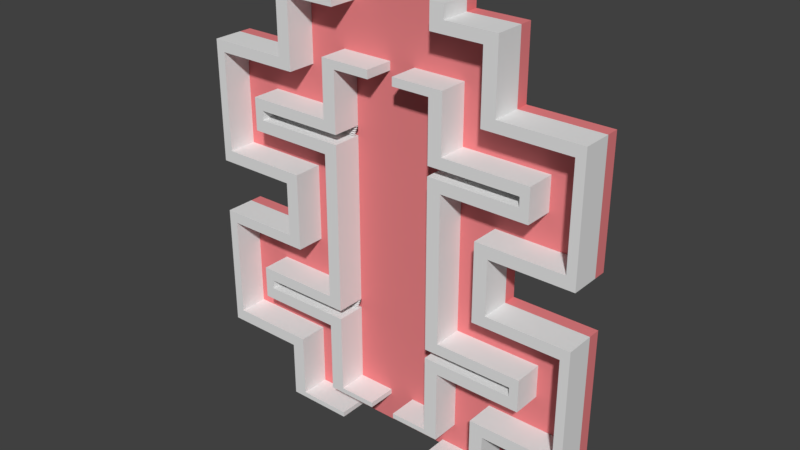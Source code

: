 # Source: untitled.blend  (saved by Blender 2.79.0; exported with 4.5.12 LTS)
import bpy
from mathutils import Matrix  # noqa: F401  (used for matrix-valued properties, if any)

bpy.ops.wm.read_factory_settings(use_empty=True)
scene = bpy.context.scene
scene.name = 'Scene'

# ---- collections
col_collection_1 = bpy.data.collections.new('Collection 1'); scene.collection.children.link(col_collection_1)

# ---- materials (node trees are filled in below, after node groups)
mat_material_001 = bpy.data.materials.new('Material.001')
mat_material_001.alpha_threshold = 0.0
mat_material_001.use_transparent_shadow = False
mat_material_001.diffuse_color = (0.8, 0.2209, 0.232, 1.0)
mat_material_001.roughness = 0.5

# ---- material node trees

# ---- world
world_world = bpy.data.worlds.new('World'); scene.world = world_world
world_world.color = (0.05088, 0.05088, 0.05088)
world_world.use_sun_shadow = False
world_world.sun_shadow_jitter_overblur = 0.0
world_world.cycles.sampling_method = 'MANUAL'

# ---- meshes
me_cube_008 = bpy.data.meshes.new('Cube.008')
me_cube_008.from_pydata([(14.77, -1.999, 5.113), (14.77, -1.999, 5.281), (14.77, 0.0008491, 5.113), (14.77, 0.0008491, 5.281), (16.77, -1.999, 5.113), (16.77, -1.999, 5.281), (16.77, 0.0008491, 5.113), (16.77, 0.0008491, 5.281), (14.77, -1.999, 6.883), (14.77, 0.0008491, 6.883), (16.77, 0.0008491, 6.883), (16.77, -1.999, 6.883), (14.77, -1.999, 7.28), (14.77, 0.0008491, 7.28), (16.77, 0.0008491, 7.28), (16.77, -1.999, 7.28), (27.61, 0.0008491, 6.883), (27.61, -1.999, 6.883), (27.61, 0.0008491, 7.28), (27.61, -1.999, 7.28), (28.97, 0.0008491, 6.883), (28.97, -1.999, 6.883), (28.97, 0.0008491, 7.28), (28.97, -1.999, 7.28), (27.61, 0.0008491, 10.51), (27.61, -1.999, 10.51), (28.97, 0.0008491, 10.51), (28.97, -1.999, 10.51), (27.61, 0.0008491, 10.87), (27.61, -1.999, 10.87), (28.97, 0.0008491, 10.87), (28.97, -1.999, 10.87), (17.09, 0.0008491, 10.51), (17.09, -1.999, 10.51), (17.09, 0.0008491, 10.87), (17.09, -1.999, 10.87), (15.08, 0.0008491, 10.51), (15.08, -1.999, 10.51), (15.08, 0.0008491, 10.87), (15.08, -1.999, 10.87), (17.09, 0.0008491, 12.72), (17.09, -1.999, 12.72), (15.08, 0.0008491, 12.72), (15.08, -1.999, 12.72), (17.09, 0.0008491, 13.09), (17.09, -1.999, 13.09), (15.08, 0.0008491, 13.09), (15.08, -1.999, 13.09), (9.57, 0.0008491, 12.72), (9.57, -1.999, 12.72), (9.57, 0.0008491, 13.09), (9.57, -1.999, 13.09), (7.547, 0.0008491, 12.72), (7.547, -1.999, 12.72), (7.547, 0.0008491, 13.09), (7.547, -1.999, 13.09), (9.57, 0.0008491, 13.51), (9.57, -1.999, 13.51), (7.547, 0.0008491, 13.51), (7.547, -1.999, 13.51), (15.05, -1.999, -0.8217), (15.05, -1.999, -0.6531), (15.05, 0.0008492, -0.8217), (15.05, 0.0008492, -0.6531), (17.05, -1.999, -0.8217), (17.05, -1.999, -0.6531), (17.05, 0.0008492, -0.8217), (17.05, 0.0008492, -0.6531), (15.05, -1.999, 1.036), (15.05, 0.0008492, 1.036), (17.05, 0.0008492, 1.036), (17.05, -1.999, 1.036), (15.05, -1.999, 1.433), (15.05, 0.0008492, 1.433), (17.05, 0.0008492, 1.433), (17.05, -1.999, 1.433), (27.64, 0.0008492, 1.036), (27.64, -1.999, 1.036), (27.64, 0.0008492, 1.433), (27.64, -1.999, 1.433), (29.0, 0.0008492, 1.036), (29.0, -1.999, 1.036), (29.0, 0.0008492, 1.433), (29.0, -1.999, 1.433), (27.64, 0.0008492, 4.751), (27.64, -1.999, 4.751), (29.0, 0.0008492, 4.751), (29.0, -1.999, 4.751), (27.64, 0.0008492, 5.113), (27.64, -1.999, 5.113), (29.0, 0.0008492, 5.113), (29.0, -1.999, 5.113), (16.79, 0.0008492, 4.751), (16.79, -1.999, 4.751), (16.79, 0.0008492, 5.113), (16.79, -1.999, 5.113), (14.77, 0.0008492, 4.751), (14.77, -1.999, 4.751), (14.77, 0.0008492, 5.113), (14.77, -1.999, 5.113), (15.05, 0.0008492, -0.8217), (15.05, -1.999, -0.8217), (17.05, 0.0008492, -0.8217), (17.05, -1.999, -0.8217), (7.355, 0.0008489, -0.8217), (7.355, -1.999, -0.8217), (7.355, -1.999, -0.6531), (7.355, 0.0008489, -0.6531), (-14.77, 0.0009041, 5.113), (-14.77, 0.0009041, 5.281), (-14.77, -1.999, 5.113), (-14.77, -1.999, 5.281), (-16.77, 0.0009042, 5.113), (-16.77, 0.0009042, 5.281), (-16.77, -1.999, 5.113), (-16.77, -1.999, 5.281), (-14.77, 0.0009041, 6.883), (-14.77, -1.999, 6.883), (-16.77, -1.999, 6.883), (-16.77, 0.0009042, 6.883), (-14.77, 0.0009041, 7.28), (-14.77, -1.999, 7.28), (-16.77, -1.999, 7.28), (-16.77, 0.0009042, 7.28), (-27.61, -1.999, 6.883), (-27.61, 0.0009049, 6.883), (-27.61, -1.999, 7.28), (-27.61, 0.0009049, 7.28), (-28.97, -1.999, 6.883), (-28.97, 0.000905, 6.883), (-28.97, -1.999, 7.28), (-28.97, 0.000905, 7.28), (-27.61, -1.999, 10.51), (-27.61, 0.0009049, 10.51), (-28.97, -1.999, 10.51), (-28.97, 0.000905, 10.51), (-27.61, -1.999, 10.87), (-27.61, 0.0009049, 10.87), (-28.97, -1.999, 10.87), (-28.97, 0.000905, 10.87), (-17.09, -1.999, 10.51), (-17.09, 0.0009042, 10.51), (-17.09, -1.999, 10.87), (-17.09, 0.0009042, 10.87), (-15.08, -1.999, 10.51), (-15.08, 0.0009041, 10.51), (-15.08, -1.999, 10.87), (-15.08, 0.0009041, 10.87), (-17.09, -1.999, 12.72), (-17.09, 0.0009042, 12.72), (-15.08, -1.999, 12.72), (-15.08, 0.0009041, 12.72), (-17.09, -1.999, 13.09), (-17.09, 0.0009042, 13.09), (-15.08, -1.999, 13.09), (-15.08, 0.0009041, 13.09), (-9.57, -1.999, 12.72), (-9.57, 0.0009037, 12.72), (-9.57, -1.999, 13.09), (-9.57, 0.0009037, 13.09), (-7.547, -1.999, 12.72), (-7.547, 0.0009035, 12.72), (-7.547, -1.999, 13.09), (-7.547, 0.0009035, 13.09), (-9.57, -1.999, 13.51), (-9.57, 0.0009037, 13.51), (-7.547, -1.999, 13.51), (-7.547, 0.0009035, 13.51), (-15.05, 0.000904, -0.8217), (-15.05, 0.000904, -0.6531), (-15.05, -1.999, -0.8217), (-15.05, -1.999, -0.6531), (-17.05, 0.0009041, -0.8217), (-17.05, 0.0009041, -0.6531), (-17.05, -1.999, -0.8217), (-17.05, -1.999, -0.6531), (-15.05, 0.000904, 1.036), (-15.05, -1.999, 1.036), (-17.05, -1.999, 1.036), (-17.05, 0.0009041, 1.036), (-15.05, 0.000904, 1.433), (-15.05, -1.999, 1.433), (-17.05, -1.999, 1.433), (-17.05, 0.0009041, 1.433), (-27.64, -1.999, 1.036), (-27.64, 0.0009048, 1.036), (-27.64, -1.999, 1.433), (-27.64, 0.0009048, 1.433), (-29.0, -1.999, 1.036), (-29.0, 0.0009049, 1.036), (-29.0, -1.999, 1.433), (-29.0, 0.0009049, 1.433), (-27.64, -1.999, 4.751), (-27.64, 0.0009048, 4.751), (-29.0, -1.999, 4.751), (-29.0, 0.0009049, 4.751), (-27.64, -1.999, 5.113), (-27.64, 0.0009048, 5.113), (-29.0, -1.999, 5.113), (-29.0, 0.0009049, 5.113), (-16.79, -1.999, 4.751), (-16.79, 0.0009041, 4.751), (-16.79, -1.999, 5.113), (-16.79, 0.0009041, 5.113), (-14.77, -1.999, 4.751), (-14.77, 0.000904, 4.751), (-14.77, -1.999, 5.113), (-14.77, 0.000904, 5.113), (-15.05, -1.999, -0.8217), (-15.05, 0.000904, -0.8217), (-17.05, -1.999, -0.8217), (-17.05, 0.0009041, -0.8217), (-7.488, -1.999, -0.8217), (-7.488, 0.0009034, -0.8217), (-7.488, 0.0009034, -0.6531), (-7.488, -1.999, -0.6531)], [], [(0, 1, 3, 2), (2, 3, 7, 6), (6, 7, 5, 4), (4, 5, 1, 0), (2, 6, 4, 0), (3, 1, 8, 9), (8, 11, 15, 12), (1, 5, 11, 8), (7, 3, 9, 10), (5, 7, 10, 11), (14, 13, 12, 15), (10, 9, 13, 14), (15, 11, 17, 19), (9, 8, 12, 13), (17, 16, 20, 21), (14, 15, 19, 18), (10, 14, 18, 16), (11, 10, 16, 17), (21, 20, 22, 23), (16, 18, 22, 20), (23, 22, 26, 27), (19, 17, 21, 23), (26, 24, 28, 30), (22, 18, 24, 26), (18, 19, 25, 24), (19, 23, 27, 25), (28, 29, 31, 30), (24, 25, 33, 32), (25, 27, 31, 29), (27, 26, 30, 31), (35, 34, 40, 41), (25, 29, 35, 33), (28, 24, 32, 34), (29, 28, 34, 35), (36, 37, 39, 38), (34, 32, 36, 38), (32, 33, 37, 36), (33, 35, 39, 37), (40, 42, 46, 44), (34, 38, 42, 40), (39, 35, 41, 43), (38, 39, 43, 42), (45, 44, 46, 47), (41, 40, 44, 45), (43, 41, 45, 47), (47, 46, 50, 51), (50, 48, 52, 54), (42, 43, 49, 48), (46, 42, 48, 50), (43, 47, 51, 49), (52, 53, 55, 54), (48, 49, 53, 52), (49, 51, 55, 53), (55, 51, 57, 59), (57, 56, 58, 59), (50, 54, 58, 56), (54, 55, 59, 58), (51, 50, 56, 57), (63, 62, 104, 107), (62, 63, 67, 66), (66, 67, 65, 64), (64, 65, 61, 60), (66, 64, 103, 102), (63, 61, 68, 69), (68, 71, 75, 72), (61, 65, 71, 68), (67, 63, 69, 70), (65, 67, 70, 71), (74, 73, 72, 75), (70, 69, 73, 74), (75, 71, 77, 79), (69, 68, 72, 73), (77, 76, 80, 81), (74, 75, 79, 78), (70, 74, 78, 76), (71, 70, 76, 77), (81, 80, 82, 83), (76, 78, 82, 80), (83, 82, 86, 87), (79, 77, 81, 83), (86, 84, 88, 90), (82, 78, 84, 86), (78, 79, 85, 84), (79, 83, 87, 85), (88, 89, 91, 90), (84, 85, 93, 92), (85, 87, 91, 89), (87, 86, 90, 91), (95, 94, 98, 99), (85, 89, 95, 93), (88, 84, 92, 94), (89, 88, 94, 95), (96, 97, 99, 98), (94, 92, 96, 98), (92, 93, 97, 96), (93, 95, 99, 97), (100, 102, 103, 101), (64, 60, 101, 103), (62, 66, 102, 100), (60, 62, 100, 101), (105, 106, 107, 104), (60, 61, 106, 105), (61, 63, 107, 106), (62, 60, 105, 104), (108, 109, 111, 110), (110, 111, 115, 114), (114, 115, 113, 112), (112, 113, 109, 108), (110, 114, 112, 108), (111, 109, 116, 117), (116, 119, 123, 120), (109, 113, 119, 116), (115, 111, 117, 118), (113, 115, 118, 119), (122, 121, 120, 123), (118, 117, 121, 122), (123, 119, 125, 127), (117, 116, 120, 121), (125, 124, 128, 129), (122, 123, 127, 126), (118, 122, 126, 124), (119, 118, 124, 125), (129, 128, 130, 131), (124, 126, 130, 128), (131, 130, 134, 135), (127, 125, 129, 131), (134, 132, 136, 138), (130, 126, 132, 134), (126, 127, 133, 132), (127, 131, 135, 133), (136, 137, 139, 138), (132, 133, 141, 140), (133, 135, 139, 137), (135, 134, 138, 139), (143, 142, 148, 149), (133, 137, 143, 141), (136, 132, 140, 142), (137, 136, 142, 143), (144, 145, 147, 146), (142, 140, 144, 146), (140, 141, 145, 144), (141, 143, 147, 145), (148, 150, 154, 152), (142, 146, 150, 148), (147, 143, 149, 151), (146, 147, 151, 150), (153, 152, 154, 155), (149, 148, 152, 153), (151, 149, 153, 155), (155, 154, 158, 159), (158, 156, 160, 162), (150, 151, 157, 156), (154, 150, 156, 158), (151, 155, 159, 157), (160, 161, 163, 162), (156, 157, 161, 160), (157, 159, 163, 161), (163, 159, 165, 167), (165, 164, 166, 167), (158, 162, 166, 164), (162, 163, 167, 166), (159, 158, 164, 165), (171, 170, 212, 215), (170, 171, 175, 174), (174, 175, 173, 172), (172, 173, 169, 168), (174, 172, 211, 210), (171, 169, 176, 177), (176, 179, 183, 180), (169, 173, 179, 176), (175, 171, 177, 178), (173, 175, 178, 179), (182, 181, 180, 183), (178, 177, 181, 182), (183, 179, 185, 187), (177, 176, 180, 181), (185, 184, 188, 189), (182, 183, 187, 186), (178, 182, 186, 184), (179, 178, 184, 185), (189, 188, 190, 191), (184, 186, 190, 188), (191, 190, 194, 195), (187, 185, 189, 191), (194, 192, 196, 198), (190, 186, 192, 194), (186, 187, 193, 192), (187, 191, 195, 193), (196, 197, 199, 198), (192, 193, 201, 200), (193, 195, 199, 197), (195, 194, 198, 199), (203, 202, 206, 207), (193, 197, 203, 201), (196, 192, 200, 202), (197, 196, 202, 203), (204, 205, 207, 206), (202, 200, 204, 206), (200, 201, 205, 204), (201, 203, 207, 205), (208, 210, 211, 209), (172, 168, 209, 211), (170, 174, 210, 208), (168, 170, 208, 209), (213, 214, 215, 212), (168, 169, 214, 213), (169, 171, 215, 214), (170, 168, 213, 212)])
_uv = me_cube_008.uv_layers.new(name='UVMap')
_uv.uv.foreach_set('vector', [0.9515, 0.7603, 0.9515, 0.7573, 0.9869, 0.7573, 0.9869, 0.7603, 0.2958, 0.1114, 0.2987, 0.1109, 0.305, 0.1458, 0.302, 0.1463, 0.1062, 0.9417, 0.1062, 0.9447, 0.07077, 0.9447, 0.07077, 0.9417, 0.4498, 0.2128, 0.4527, 0.2133, 0.4465, 0.2483, 0.4436, 0.2477, 0.292, 0.964, 0.292, 0.9995, 0.2566, 0.9995, 0.2566, 0.964, 0.9869, 0.7573, 0.9515, 0.7573, 0.9515, 0.7112, 0.9869, 0.7112, 0.4918, 0.2564, 0.498, 0.2215, 0.5049, 0.2227, 0.4987, 0.2576, 0.4465, 0.2483, 0.4527, 0.2133, 0.498, 0.2215, 0.4918, 0.2564, 0.305, 0.1458, 0.2987, 0.1109, 0.344, 0.1027, 0.3502, 0.1376, 0.07077, 0.9447, 0.1062, 0.9447, 0.1062, 0.9908, 0.07077, 0.9908, 0.8453, 0.8205, 0.8453, 0.856, 0.8099, 0.856, 0.8099, 0.8205, 0.3502, 0.1376, 0.344, 0.1027, 0.3509, 0.1015, 0.3572, 0.1364, 0.5049, 0.2227, 0.498, 0.2215, 0.5334, 0.02368, 0.5403, 0.02493, 0.9869, 0.7112, 0.9515, 0.7112, 0.9515, 0.7041, 0.9869, 0.7041, 0.5435, 0.7415, 0.5081, 0.7415, 0.5081, 0.7174, 0.5435, 0.7174, 0.8453, 0.8205, 0.8099, 0.8205, 0.8099, 0.6196, 0.8453, 0.6196, 0.3502, 0.1376, 0.3572, 0.1364, 0.3925, 0.3342, 0.3856, 0.3354, 0.5435, 0.9424, 0.5081, 0.9424, 0.5081, 0.7415, 0.5435, 0.7415, 0.8453, 0.9412, 0.8807, 0.9412, 0.8807, 0.9482, 0.8453, 0.9482, 0.3856, 0.3354, 0.3925, 0.3342, 0.3968, 0.3579, 0.3898, 0.3591, 0.8453, 0.9482, 0.8807, 0.9482, 0.8807, 0.9895, 0.8453, 0.9895, 0.5403, 0.02493, 0.5334, 0.02368, 0.5376, 0.0, 0.5445, 0.001244, 0.4373, 0.3506, 0.433, 0.3269, 0.4393, 0.3258, 0.4436, 0.3495, 0.3968, 0.3579, 0.3925, 0.3342, 0.433, 0.3269, 0.4373, 0.3506, 0.1714, 0.9941, 0.136, 0.9941, 0.136, 0.9528, 0.1714, 0.9528, 0.5403, 0.02493, 0.5445, 0.001244, 0.585, 0.008524, 0.5808, 0.03221, 0.1062, 0.7415, 0.07077, 0.7415, 0.07077, 0.7175, 0.1062, 0.7175, 0.2068, 0.7169, 0.2422, 0.7169, 0.2422, 0.9171, 0.2068, 0.9171, 0.5808, 0.03221, 0.585, 0.008524, 0.5913, 0.009658, 0.5871, 0.03334, 0.8453, 0.9895, 0.8807, 0.9895, 0.8807, 0.9959, 0.8453, 0.9959, 0.03538, 0.9425, 0.07077, 0.9425, 0.07077, 0.973, 0.03538, 0.973, 0.5808, 0.03221, 0.5871, 0.03334, 0.5519, 0.2304, 0.5455, 0.2292, 0.4393, 0.3258, 0.433, 0.3269, 0.3978, 0.1299, 0.4041, 0.1287, 0.07077, 0.7415, 0.1062, 0.7415, 0.1062, 0.9417, 0.07077, 0.9417, 0.3312, 0.9902, 0.2958, 0.9902, 0.2958, 0.9838, 0.3312, 0.9838, 0.4041, 0.1287, 0.3978, 0.1299, 0.3915, 0.09472, 0.3978, 0.09358, 0.2068, 0.9171, 0.2422, 0.9171, 0.2422, 0.9528, 0.2068, 0.9528, 0.5455, 0.2292, 0.5519, 0.2304, 0.5456, 0.2655, 0.5393, 0.2644, 0.434, 0.1234, 0.4278, 0.0882, 0.4342, 0.08703, 0.4405, 0.1222, 0.4041, 0.1287, 0.3978, 0.09358, 0.4278, 0.0882, 0.434, 0.1234, 0.5456, 0.2655, 0.5519, 0.2304, 0.5818, 0.2358, 0.5755, 0.2709, 0.3312, 0.9838, 0.2958, 0.9838, 0.2958, 0.9533, 0.3312, 0.9533, 0.7392, 0.9645, 0.7038, 0.9645, 0.7038, 0.9288, 0.7392, 0.9288, 0.03538, 0.973, 0.07077, 0.973, 0.07077, 0.9796, 0.03538, 0.9796, 0.5755, 0.2709, 0.5818, 0.2358, 0.5883, 0.2369, 0.582, 0.2721, 0.7392, 0.9288, 0.7038, 0.9288, 0.7038, 0.8796, 0.7392, 0.8796, 0.4256, 0.03855, 0.4191, 0.03972, 0.4128, 0.004401, 0.4193, 0.003233, 0.8453, 0.856, 0.8807, 0.856, 0.8807, 0.9053, 0.8453, 0.9053, 0.4342, 0.08703, 0.4278, 0.0882, 0.4191, 0.03972, 0.4256, 0.03855, 0.5755, 0.2709, 0.582, 0.2721, 0.5733, 0.3206, 0.5669, 0.3194, 0.131, 0.7529, 0.131, 0.7884, 0.1244, 0.7884, 0.1244, 0.7529, 0.8453, 0.9053, 0.8807, 0.9053, 0.8807, 0.9412, 0.8453, 0.9412, 0.5669, 0.3194, 0.5733, 0.3206, 0.567, 0.3559, 0.5605, 0.3547, 0.567, 0.3559, 0.5733, 0.3206, 0.5913, 0.3238, 0.585, 0.3591, 0.3312, 0.9533, 0.3666, 0.9533, 0.3666, 0.9892, 0.3312, 0.9892, 0.4256, 0.03855, 0.4193, 0.003233, 0.4372, 0.0, 0.4436, 0.03532, 0.1244, 0.7529, 0.1244, 0.7884, 0.1062, 0.7884, 0.1062, 0.7529, 0.7033, 0.7884, 0.7033, 0.8238, 0.685, 0.8238, 0.685, 0.7884, 0.7786, 0.6196, 0.7816, 0.6196, 0.7816, 0.6196, 0.7786, 0.6196, 0.7816, 0.6196, 0.7786, 0.6196, 0.7786, 0.5841, 0.7816, 0.5841, 0.1062, 0.8239, 0.1091, 0.8239, 0.1091, 0.8594, 0.1062, 0.8594, 0.7119, 0.225, 0.7149, 0.225, 0.7149, 0.2605, 0.7119, 0.2605, 0.1062, 0.8239, 0.1062, 0.8594, 0.1062, 0.8594, 0.1062, 0.8239, 0.9929, 0.5365, 0.9929, 0.572, 0.9726, 0.572, 0.9726, 0.5365, 0.7352, 0.2605, 0.7352, 0.225, 0.7422, 0.225, 0.7422, 0.2605, 0.7149, 0.2605, 0.7149, 0.225, 0.7352, 0.225, 0.7352, 0.2605, 0.7786, 0.5841, 0.7786, 0.6196, 0.7584, 0.6196, 0.7584, 0.5841, 0.1091, 0.8594, 0.1091, 0.8239, 0.1294, 0.8239, 0.1294, 0.8594, 0.8099, 0.8205, 0.8099, 0.856, 0.7746, 0.856, 0.7746, 0.8205, 0.7584, 0.5841, 0.7584, 0.6196, 0.7513, 0.6196, 0.7513, 0.5841, 0.7422, 0.225, 0.7352, 0.225, 0.7352, 0.02406, 0.7422, 0.02406, 0.9726, 0.5365, 0.9726, 0.572, 0.9656, 0.572, 0.9656, 0.5365, 0.5789, 0.7415, 0.5435, 0.7415, 0.5435, 0.7174, 0.5789, 0.7174, 0.8099, 0.8205, 0.7746, 0.8205, 0.7746, 0.6196, 0.8099, 0.6196, 0.7584, 0.5841, 0.7513, 0.5841, 0.7513, 0.3832, 0.7584, 0.3832, 0.5789, 0.9424, 0.5435, 0.9424, 0.5435, 0.7415, 0.5789, 0.7415, 0.9869, 0.8712, 0.9515, 0.8712, 0.9515, 0.8641, 0.9869, 0.8641, 0.7584, 0.3832, 0.7513, 0.3832, 0.7513, 0.3591, 0.7584, 0.3591, 0.9869, 0.8641, 0.9515, 0.8641, 0.9515, 0.8229, 0.9869, 0.8229, 0.7422, 0.02406, 0.7352, 0.02406, 0.7352, 0.0, 0.7422, 0.0, 0.7102, 0.3591, 0.7102, 0.3832, 0.7038, 0.3832, 0.7038, 0.3591, 0.7513, 0.3591, 0.7513, 0.3832, 0.7102, 0.3832, 0.7102, 0.3591, 0.6142, 0.9424, 0.6496, 0.9424, 0.6496, 0.9837, 0.6142, 0.9837, 0.7422, 0.02406, 0.7422, 0.0, 0.7834, 0.0, 0.7834, 0.02406, 0.7392, 0.8555, 0.7746, 0.8555, 0.7746, 0.8796, 0.7392, 0.8796, 0.1714, 0.7169, 0.2068, 0.7169, 0.2068, 0.9171, 0.1714, 0.9171, 0.7834, 0.02406, 0.7834, 0.0, 0.7898, 0.0, 0.7898, 0.02406, 0.9869, 0.8229, 0.9515, 0.8229, 0.9515, 0.8164, 0.9869, 0.8164, 0.7746, 0.6553, 0.7392, 0.6553, 0.7392, 0.6196, 0.7746, 0.6196, 0.7834, 0.02406, 0.7898, 0.02406, 0.7898, 0.2242, 0.7834, 0.2242, 0.7038, 0.3832, 0.7102, 0.3832, 0.7102, 0.5834, 0.7038, 0.5834, 0.7746, 0.8555, 0.7392, 0.8555, 0.7392, 0.6553, 0.7746, 0.6553, 0.2486, 0.7524, 0.2486, 0.7879, 0.2422, 0.7879, 0.2422, 0.7524, 0.7038, 0.5834, 0.7102, 0.5834, 0.7102, 0.6191, 0.7038, 0.6191, 0.1714, 0.9171, 0.2068, 0.9171, 0.2068, 0.9528, 0.1714, 0.9528, 0.7834, 0.2242, 0.7898, 0.2242, 0.7898, 0.26, 0.7834, 0.26, 0.7038, 0.9645, 0.7392, 0.9645, 0.7392, 1.0, 0.7038, 1.0, 0.7119, 0.225, 0.7119, 0.2605, 0.7119, 0.2605, 0.7119, 0.225, 0.7816, 0.6196, 0.7816, 0.5841, 0.7816, 0.5841, 0.7816, 0.6196, 0.9959, 0.572, 0.9959, 0.5365, 0.9959, 0.5365, 0.9959, 0.572, 0.9959, 0.572, 0.9929, 0.572, 0.9929, 0.5365, 0.9959, 0.5365, 0.7119, 0.2605, 0.7149, 0.2605, 0.7149, 0.2605, 0.7119, 0.2605, 0.9929, 0.572, 0.9929, 0.5365, 0.9929, 0.5365, 0.9929, 0.572, 0.9959, 0.5365, 0.9959, 0.572, 0.9959, 0.572, 0.9959, 0.5365, 0.2993, 0.7972, 0.2993, 0.7923, 0.358, 0.7923, 0.358, 0.7972, 0.0, 0.2254, 0.004943, 0.2252, 0.008156, 0.2838, 0.003212, 0.2841, 0.821, 0.7494, 0.816, 0.7494, 0.816, 0.6906, 0.821, 0.6906, 0.2409, 0.3547, 0.2459, 0.355, 0.2426, 0.4136, 0.2377, 0.4134, 0.1761, 0.8173, 0.1761, 0.7586, 0.2349, 0.7586, 0.2349, 0.8173, 0.358, 0.7923, 0.2993, 0.7923, 0.2993, 0.7452, 0.358, 0.7452, 0.2896, 0.4162, 0.2928, 0.3576, 0.3045, 0.3582, 0.3012, 0.4169, 0.2426, 0.4136, 0.2459, 0.355, 0.2928, 0.3576, 0.2896, 0.4162, 0.008156, 0.2838, 0.004943, 0.2252, 0.0519, 0.2226, 0.05511, 0.2812, 0.816, 0.6906, 0.816, 0.7494, 0.769, 0.7494, 0.769, 0.6906, 0.8826, 0.05874, 0.8826, 0.0, 0.9413, 0.0, 0.9413, 0.05874, 0.05511, 0.2812, 0.0519, 0.2226, 0.06355, 0.222, 0.06676, 0.2806, 0.3045, 0.3582, 0.2928, 0.3576, 0.3102, 0.03978, 0.3219, 0.04041, 0.358, 0.7452, 0.2993, 0.7452, 0.2993, 0.7336, 0.358, 0.7336, 0.5928, 0.6717, 0.5341, 0.6717, 0.5341, 0.6319, 0.5928, 0.6319, 0.8826, 0.05874, 0.9413, 0.05874, 0.9413, 0.377, 0.8826, 0.377, 0.05511, 0.2812, 0.06676, 0.2806, 0.08416, 0.5984, 0.07252, 0.599, 0.5928, 0.99, 0.5341, 0.99, 0.5341, 0.6717, 0.5928, 0.6717, 0.4167, 0.6388, 0.4754, 0.6388, 0.4754, 0.6505, 0.4167, 0.6505, 0.07252, 0.599, 0.08416, 0.5984, 0.08634, 0.6382, 0.07469, 0.6388, 0.4167, 0.6505, 0.4754, 0.6505, 0.4754, 0.7452, 0.4167, 0.7452, 0.3219, 0.04041, 0.3102, 0.03978, 0.3124, 0.0, 0.324, 0.0006383, 0.1809, 0.633, 0.1787, 0.5932, 0.1893, 0.5926, 0.1915, 0.6324, 0.08634, 0.6382, 0.08416, 0.5984, 0.1787, 0.5932, 0.1809, 0.633, 0.358, 0.7336, 0.2993, 0.7336, 0.2993, 0.6388, 0.358, 0.6388, 0.3219, 0.04041, 0.324, 0.0006383, 0.4186, 0.005822, 0.4164, 0.0456, 0.7103, 0.6717, 0.6516, 0.6717, 0.6516, 0.6319, 0.7103, 0.6319, 0.4754, 0.6319, 0.5341, 0.6319, 0.5341, 0.9409, 0.4754, 0.9409, 0.4164, 0.0456, 0.4186, 0.005822, 0.4292, 0.006404, 0.427, 0.04618, 0.4167, 0.7452, 0.4754, 0.7452, 0.4754, 0.7559, 0.4167, 0.7559, 0.2405, 0.6388, 0.2993, 0.6388, 0.2993, 0.6932, 0.2405, 0.6932, 0.4164, 0.0456, 0.427, 0.04618, 0.4101, 0.3547, 0.3995, 0.3541, 0.1893, 0.5926, 0.1787, 0.5932, 0.1618, 0.2847, 0.1724, 0.2841, 0.6516, 0.6717, 0.7103, 0.6717, 0.7103, 0.9807, 0.6516, 0.9807, 0.2993, 0.7693, 0.2405, 0.7693, 0.2405, 0.7586, 0.2993, 0.7586, 0.1724, 0.2841, 0.1618, 0.2847, 0.1586, 0.2257, 0.1692, 0.2251, 0.4754, 0.9409, 0.5341, 0.9409, 0.5341, 1.0, 0.4754, 1.0, 0.3995, 0.3541, 0.4101, 0.3547, 0.4069, 0.4137, 0.3963, 0.4132, 0.2268, 0.2811, 0.2235, 0.2221, 0.2345, 0.2215, 0.2377, 0.2805, 0.1724, 0.2841, 0.1692, 0.2251, 0.2235, 0.2221, 0.2268, 0.2811, 0.4069, 0.4137, 0.4101, 0.3547, 0.4645, 0.3577, 0.4612, 0.4167, 0.2993, 0.7586, 0.2405, 0.7586, 0.2405, 0.7042, 0.2993, 0.7042, 0.1174, 0.6388, 0.1761, 0.6388, 0.1761, 0.6979, 0.1174, 0.6979, 0.2405, 0.6932, 0.2993, 0.6932, 0.2993, 0.7042, 0.2405, 0.7042, 0.4612, 0.4167, 0.4645, 0.3577, 0.4754, 0.3583, 0.4722, 0.4173, 0.1174, 0.6979, 0.1761, 0.6979, 0.1761, 0.8597, 0.1174, 0.8597, 0.2256, 0.05999, 0.2147, 0.06059, 0.2114, 0.001261, 0.2224, 0.0006621, 0.05872, 0.6388, 0.1174, 0.6388, 0.1174, 0.8006, 0.05872, 0.8006, 0.2345, 0.2215, 0.2235, 0.2221, 0.2147, 0.06059, 0.2256, 0.05999, 0.4612, 0.4167, 0.4722, 0.4173, 0.4633, 0.5788, 0.4524, 0.5782, 0.792, 0.7494, 0.792, 0.8081, 0.7811, 0.8081, 0.7811, 0.7494, 0.05872, 0.8006, 0.1174, 0.8006, 0.1174, 0.86, 0.05872, 0.86, 0.4524, 0.5782, 0.4633, 0.5788, 0.4601, 0.6381, 0.4491, 0.6375, 0.4601, 0.6381, 0.4633, 0.5788, 0.4754, 0.5795, 0.4722, 0.6388, 0.4167, 0.7559, 0.4754, 0.7559, 0.4754, 0.8153, 0.4167, 0.8153, 0.2256, 0.05999, 0.2224, 0.0006621, 0.2345, 0.0, 0.2377, 0.05932, 0.7811, 0.7494, 0.7811, 0.8081, 0.769, 0.8081, 0.769, 0.7494, 0.8041, 0.7494, 0.8041, 0.8081, 0.792, 0.8081, 0.792, 0.7494, 0.6447, 0.4097, 0.6496, 0.4097, 0.6496, 0.6319, 0.6447, 0.6319, 0.6496, 0.4097, 0.6447, 0.4097, 0.6447, 0.3509, 0.6496, 0.3509, 0.8235, 0.6906, 0.8186, 0.6906, 0.8186, 0.6319, 0.8235, 0.6319, 0.6496, 0.3509, 0.6546, 0.3509, 0.6546, 0.4097, 0.6496, 0.4097, 0.0, 0.0, 0.0, 0.0, 0.0, 0.0, 0.0, 0.0, 0.4167, 0.7975, 0.358, 0.7975, 0.358, 0.7479, 0.4167, 0.7479, 0.7042, 0.4097, 0.7042, 0.3509, 0.7158, 0.3509, 0.7158, 0.4097, 0.6546, 0.4097, 0.6546, 0.3509, 0.7042, 0.3509, 0.7042, 0.4097, 0.6447, 0.3509, 0.6447, 0.4097, 0.5951, 0.4097, 0.5951, 0.3509, 0.8186, 0.6319, 0.8186, 0.6906, 0.769, 0.6906, 0.769, 0.6319, 1.0, 0.3111, 1.0, 0.3698, 0.9413, 0.3698, 0.9413, 0.3111, 0.5951, 0.3509, 0.5951, 0.4097, 0.5834, 0.4097, 0.5834, 0.3509, 0.7158, 0.3509, 0.7042, 0.3509, 0.7042, 0.03984, 0.7158, 0.03984, 0.4167, 0.7479, 0.358, 0.7479, 0.358, 0.7363, 0.4167, 0.7363, 0.6516, 0.6717, 0.5928, 0.6717, 0.5928, 0.6319, 0.6516, 0.6319, 1.0, 0.3111, 0.9413, 0.3111, 0.9413, 0.0, 1.0, 0.0, 0.5951, 0.3509, 0.5834, 0.3509, 0.5834, 0.03984, 0.5951, 0.03984, 0.6516, 0.9828, 0.5928, 0.9828, 0.5928, 0.6717, 0.6516, 0.6717, 0.1761, 0.6388, 0.2349, 0.6388, 0.2349, 0.6505, 0.1761, 0.6505, 0.5951, 0.03984, 0.5834, 0.03984, 0.5834, 0.0, 0.5951, 0.0, 0.1761, 0.6505, 0.2349, 0.6505, 0.2349, 0.7479, 0.1761, 0.7479, 0.7158, 0.03984, 0.7042, 0.03984, 0.7042, 0.0, 0.7158, 0.0, 0.486, 0.0, 0.486, 0.03984, 0.4754, 0.03984, 0.4754, 0.0, 0.5834, 0.0, 0.5834, 0.03984, 0.486, 0.03984, 0.486, 0.0, 0.4167, 0.7363, 0.358, 0.7363, 0.358, 0.6388, 0.4167, 0.6388, 0.7158, 0.03984, 0.7158, 0.0, 0.8132, 0.0, 0.8132, 0.03984, 0.8239, 0.3781, 0.8826, 0.3781, 0.8826, 0.4179, 0.8239, 0.4179, 0.8239, 0.4179, 0.8826, 0.4179, 0.8826, 0.7368, 0.8239, 0.7368, 0.8132, 0.03984, 0.8132, 0.0, 0.8239, 0.0, 0.8239, 0.03984, 0.1761, 0.7479, 0.2349, 0.7479, 0.2349, 0.7586, 0.1761, 0.7586, 0.8826, 0.05913, 0.8239, 0.05913, 0.8239, 0.0, 0.8826, 0.0, 0.8132, 0.03984, 0.8239, 0.03984, 0.8239, 0.3588, 0.8132, 0.3588, 0.4754, 0.03984, 0.486, 0.03984, 0.486, 0.3588, 0.4754, 0.3588, 0.8826, 0.3781, 0.8239, 0.3781, 0.8239, 0.05913, 0.8826, 0.05913, 0.8147, 0.7494, 0.8147, 0.8081, 0.8041, 0.8081, 0.8041, 0.7494, 0.4754, 0.3588, 0.486, 0.3588, 0.486, 0.4179, 0.4754, 0.4179, 0.8239, 0.7368, 0.8826, 0.7368, 0.8826, 0.7959, 0.8239, 0.7959, 0.8132, 0.3588, 0.8239, 0.3588, 0.8239, 0.4179, 0.8132, 0.4179, 0.2405, 0.7693, 0.2993, 0.7693, 0.2993, 0.828, 0.2405, 0.828, 0.0, 0.0, 0.0, 0.0, 0.0, 0.0, 0.0, 0.0, 0.0, 0.0, 0.0, 0.0, 0.0, 0.0, 0.0, 0.0, 0.0, 0.0, 0.0, 0.0, 0.0, 0.0, 0.0, 0.0, 0.2405, 0.6976, 0.2356, 0.6976, 0.2356, 0.6388, 0.2405, 0.6388, 0.6496, 0.4097, 0.6546, 0.4097, 0.6546, 0.6319, 0.6496, 0.6319, 0.7103, 0.6319, 0.769, 0.6319, 0.769, 0.8541, 0.7103, 0.8541, 0.0, 0.6388, 0.05872, 0.6388, 0.05872, 0.861, 3.619e-08, 0.861])
me_cube_008.use_remesh_preserve_volume = False
me_cube_008.use_remesh_preserve_attributes = False
me_cube_008.use_mirror_vertex_groups = False
me_cube_008.update()
me_cube_007 = bpy.data.meshes.new('Cube.007')
me_cube_007.from_pydata([(7.486, -1.999, 0.1293), (7.486, -1.999, 0.298), (7.486, 0.0008492, 0.1293), (7.486, 0.0008492, 0.298), (9.486, -1.999, 0.1293), (9.486, -1.999, 0.298), (9.486, 0.0008492, 0.1293), (9.486, 0.0008492, 0.298), (7.486, -1.999, 2.482), (7.486, 0.0008492, 2.482), (9.486, 0.0008492, 2.482), (9.486, -1.999, 2.482), (7.486, -1.999, 2.88), (7.486, 0.0008492, 2.88), (9.486, 0.0008492, 2.88), (9.486, -1.999, 2.88), (20.81, 0.0008492, 2.482), (20.81, -1.999, 2.482), (20.81, 0.0008492, 2.88), (20.81, -1.999, 2.88), (22.17, 0.0008492, 2.482), (22.17, -1.999, 2.482), (22.17, 0.0008492, 2.88), (22.17, -1.999, 2.88), (20.81, 0.0008492, 3.176), (20.81, -1.999, 3.176), (22.17, 0.0008492, 3.176), (22.17, -1.999, 3.176), (20.81, 0.0008492, 3.538), (20.81, -1.999, 3.538), (22.17, 0.0008492, 3.538), (22.17, -1.999, 3.538), (9.529, 0.0008492, 3.176), (9.529, -1.999, 3.176), (9.529, 0.0008492, 3.538), (9.529, -1.999, 3.538), (7.516, 0.0008492, 3.176), (7.516, -1.999, 3.176), (7.516, 0.0008492, 3.538), (7.516, -1.999, 3.538), (2.003, 0.0008492, 0.1293), (2.003, -1.999, 0.1293), (2.003, -1.999, 0.298), (2.003, 0.0008492, 0.298), (-7.39, 0.002576, 3.538), (-7.39, 0.002576, 3.707), (-7.39, -1.997, 3.538), (-7.39, -1.997, 3.707), (-9.39, 0.002575, 3.538), (-9.39, 0.002575, 3.707), (-9.39, -1.997, 3.538), (-9.39, -1.997, 3.707), (-7.39, 0.002576, 8.303), (-7.39, -1.997, 8.303), (-9.39, -1.997, 8.303), (-9.39, 0.002575, 8.303), (-7.39, 0.002576, 8.701), (-7.39, -1.997, 8.701), (-9.39, -1.997, 8.701), (-9.39, 0.002575, 8.701), (-20.72, -1.997, 8.303), (-20.72, 0.002575, 8.303), (-20.72, -1.997, 8.701), (-20.72, 0.002575, 8.701), (-22.07, -1.997, 8.303), (-22.07, 0.002574, 8.303), (-22.07, -1.997, 8.701), (-22.07, 0.002574, 8.701), (-20.72, -1.997, 9.013), (-20.72, 0.002575, 9.013), (-22.07, -1.997, 9.013), (-22.07, 0.002574, 9.013), (-20.72, -1.997, 9.375), (-20.72, 0.002575, 9.375), (-22.07, -1.997, 9.375), (-22.07, 0.002574, 9.375), (-9.433, -1.997, 9.013), (-9.433, 0.002575, 9.013), (-9.433, -1.997, 9.375), (-9.433, 0.002575, 9.375), (-7.419, -1.997, 9.013), (-7.419, 0.002576, 9.013), (-7.419, -1.997, 9.375), (-7.419, 0.002576, 9.375), (-9.433, -1.997, 10.96), (-9.433, 0.002575, 10.96), (-7.419, -1.997, 10.96), (-7.419, 0.002576, 10.96), (-9.433, -1.997, 11.23), (-9.433, 0.002575, 11.23), (-7.419, -1.997, 11.23), (-7.419, 0.002576, 11.23), (-1.877, -1.997, 10.96), (-1.877, 0.002576, 10.96), (-1.877, -1.997, 11.23), (-1.877, 0.002576, 11.23), (-7.359, 0.002576, 0.1293), (-7.359, 0.002576, 0.298), (-7.359, -1.997, 0.1293), (-7.359, -1.997, 0.298), (-9.359, 0.002575, 0.1293), (-9.359, 0.002575, 0.298), (-9.359, -1.997, 0.1293), (-9.359, -1.997, 0.298), (-7.359, 0.002576, 2.482), (-7.359, -1.997, 2.482), (-9.359, -1.997, 2.482), (-9.359, 0.002575, 2.482), (-7.359, 0.002576, 2.88), (-7.359, -1.997, 2.88), (-9.359, -1.997, 2.88), (-9.359, 0.002575, 2.88), (-20.69, -1.997, 2.482), (-20.69, 0.002575, 2.482), (-20.69, -1.997, 2.88), (-20.69, 0.002575, 2.88), (-22.04, -1.997, 2.482), (-22.04, 0.002574, 2.482), (-22.04, -1.997, 2.88), (-22.04, 0.002574, 2.88), (-20.69, -1.997, 3.176), (-20.69, 0.002575, 3.176), (-22.04, -1.997, 3.176), (-22.04, 0.002574, 3.176), (-20.69, -1.997, 3.538), (-20.69, 0.002575, 3.538), (-22.04, -1.997, 3.538), (-22.04, 0.002574, 3.538), (-9.403, -1.997, 3.176), (-9.403, 0.002575, 3.176), (-9.403, -1.997, 3.538), (-9.403, 0.002575, 3.538), (-7.389, -1.997, 3.176), (-7.389, 0.002576, 3.176), (-7.389, -1.997, 3.538), (-7.389, 0.002576, 3.538), (-1.876, -1.997, 0.1293), (-1.876, 0.002576, 0.1293), (-1.876, 0.002576, 0.298), (-1.876, -1.997, 0.298), (7.516, -1.999, 3.538), (7.516, -1.999, 3.707), (7.516, 0.0008494, 3.538), (7.516, 0.0008494, 3.707), (9.516, -1.999, 3.538), (9.516, -1.999, 3.707), (9.516, 0.0008494, 3.538), (9.516, 0.0008494, 3.707), (7.516, -1.999, 8.303), (7.516, 0.0008494, 8.303), (9.516, 0.0008494, 8.303), (9.516, -1.999, 8.303), (7.516, -1.999, 8.701), (7.516, 0.0008494, 8.701), (9.516, 0.0008494, 8.701), (9.516, -1.999, 8.701), (20.84, 0.0008494, 8.303), (20.84, -1.999, 8.303), (20.84, 0.0008494, 8.701), (20.84, -1.999, 8.701), (22.2, 0.0008494, 8.303), (22.2, -1.999, 8.303), (22.2, 0.0008494, 8.701), (22.2, -1.999, 8.701), (20.84, 0.0008494, 9.013), (20.84, -1.999, 9.013), (22.2, 0.0008494, 9.013), (22.2, -1.999, 9.013), (20.84, 0.0008494, 9.375), (20.84, -1.999, 9.375), (22.2, 0.0008494, 9.375), (22.2, -1.999, 9.375), (9.56, 0.0008494, 9.013), (9.56, -1.999, 9.013), (9.56, 0.0008494, 9.375), (9.56, -1.999, 9.375), (7.546, 0.0008494, 9.013), (7.546, -1.999, 9.013), (7.546, 0.0008494, 9.375), (7.546, -1.999, 9.375), (9.56, 0.0008494, 10.96), (9.56, -1.999, 10.96), (7.546, 0.0008494, 10.96), (7.546, -1.999, 10.96), (9.56, 0.0008494, 11.23), (9.56, -1.999, 11.23), (7.546, 0.0008494, 11.23), (7.546, -1.999, 11.23), (2.004, 0.0008494, 10.96), (2.004, -1.999, 10.96), (2.004, 0.0008494, 11.23), (2.004, -1.999, 11.23)], [], [(2, 0, 41, 40), (2, 3, 7, 6), (6, 7, 5, 4), (4, 5, 1, 0), (2, 6, 4, 0), (3, 1, 8, 9), (8, 11, 15, 12), (1, 5, 11, 8), (7, 3, 9, 10), (5, 7, 10, 11), (14, 13, 12, 15), (10, 9, 13, 14), (15, 11, 17, 19), (9, 8, 12, 13), (17, 16, 20, 21), (14, 15, 19, 18), (10, 14, 18, 16), (11, 10, 16, 17), (21, 20, 22, 23), (16, 18, 22, 20), (23, 22, 26, 27), (19, 17, 21, 23), (26, 24, 28, 30), (22, 18, 24, 26), (18, 19, 25, 24), (19, 23, 27, 25), (28, 29, 31, 30), (24, 25, 33, 32), (25, 27, 31, 29), (27, 26, 30, 31), (35, 34, 38, 39), (25, 29, 35, 33), (28, 24, 32, 34), (29, 28, 34, 35), (36, 37, 39, 38), (34, 32, 36, 38), (32, 33, 37, 36), (33, 35, 39, 37), (41, 42, 43, 40), (3, 2, 40, 43), (0, 1, 42, 41), (1, 3, 43, 42), (44, 45, 47, 46), (46, 47, 51, 50), (50, 51, 49, 48), (48, 49, 45, 44), (46, 50, 48, 44), (47, 45, 52, 53), (52, 55, 59, 56), (45, 49, 55, 52), (51, 47, 53, 54), (49, 51, 54, 55), (58, 57, 56, 59), (54, 53, 57, 58), (59, 55, 61, 63), (53, 52, 56, 57), (61, 60, 64, 65), (58, 59, 63, 62), (54, 58, 62, 60), (55, 54, 60, 61), (65, 64, 66, 67), (60, 62, 66, 64), (67, 66, 70, 71), (63, 61, 65, 67), (70, 68, 72, 74), (66, 62, 68, 70), (62, 63, 69, 68), (63, 67, 71, 69), (72, 73, 75, 74), (68, 69, 77, 76), (69, 71, 75, 73), (71, 70, 74, 75), (79, 78, 84, 85), (69, 73, 79, 77), (72, 68, 76, 78), (73, 72, 78, 79), (80, 81, 83, 82), (78, 76, 80, 82), (76, 77, 81, 80), (77, 79, 83, 81), (84, 86, 90, 88), (78, 82, 86, 84), (83, 79, 85, 87), (82, 83, 87, 86), (89, 88, 90, 91), (85, 84, 88, 89), (87, 85, 89, 91), (90, 86, 92, 94), (92, 93, 95, 94), (86, 87, 93, 92), (87, 91, 95, 93), (91, 90, 94, 95), (98, 96, 137, 136), (98, 99, 103, 102), (102, 103, 101, 100), (100, 101, 97, 96), (98, 102, 100, 96), (99, 97, 104, 105), (104, 107, 111, 108), (97, 101, 107, 104), (103, 99, 105, 106), (101, 103, 106, 107), (110, 109, 108, 111), (106, 105, 109, 110), (111, 107, 113, 115), (105, 104, 108, 109), (113, 112, 116, 117), (110, 111, 115, 114), (106, 110, 114, 112), (107, 106, 112, 113), (117, 116, 118, 119), (112, 114, 118, 116), (119, 118, 122, 123), (115, 113, 117, 119), (122, 120, 124, 126), (118, 114, 120, 122), (114, 115, 121, 120), (115, 119, 123, 121), (124, 125, 127, 126), (120, 121, 129, 128), (121, 123, 127, 125), (123, 122, 126, 127), (131, 130, 134, 135), (121, 125, 131, 129), (124, 120, 128, 130), (125, 124, 130, 131), (132, 133, 135, 134), (130, 128, 132, 134), (128, 129, 133, 132), (129, 131, 135, 133), (137, 138, 139, 136), (99, 98, 136, 139), (96, 97, 138, 137), (97, 99, 139, 138), (140, 141, 143, 142), (142, 143, 147, 146), (146, 147, 145, 144), (144, 145, 141, 140), (142, 146, 144, 140), (143, 141, 148, 149), (148, 151, 155, 152), (141, 145, 151, 148), (147, 143, 149, 150), (145, 147, 150, 151), (154, 153, 152, 155), (150, 149, 153, 154), (155, 151, 157, 159), (149, 148, 152, 153), (157, 156, 160, 161), (154, 155, 159, 158), (150, 154, 158, 156), (151, 150, 156, 157), (161, 160, 162, 163), (156, 158, 162, 160), (163, 162, 166, 167), (159, 157, 161, 163), (166, 164, 168, 170), (162, 158, 164, 166), (158, 159, 165, 164), (159, 163, 167, 165), (168, 169, 171, 170), (164, 165, 173, 172), (165, 167, 171, 169), (167, 166, 170, 171), (175, 174, 180, 181), (165, 169, 175, 173), (168, 164, 172, 174), (169, 168, 174, 175), (176, 177, 179, 178), (174, 172, 176, 178), (172, 173, 177, 176), (173, 175, 179, 177), (180, 182, 186, 184), (174, 178, 182, 180), (179, 175, 181, 183), (178, 179, 183, 182), (185, 184, 186, 187), (181, 180, 184, 185), (183, 181, 185, 187), (186, 182, 188, 190), (188, 189, 191, 190), (182, 183, 189, 188), (183, 187, 191, 189), (187, 186, 190, 191)])
_uv = me_cube_007.uv_layers.new(name='UVMap')
_uv.uv.foreach_set('vector', [0.5402, 0.8635, 0.5908, 0.8635, 0.5908, 0.9993, 0.5402, 0.9993, 0.7771, 0.1358, 0.7814, 0.1358, 0.7814, 0.1853, 0.7771, 0.1853, 0.05055, 0.9267, 0.05055, 0.9309, 0.0, 0.9309, 0.0, 0.9267, 0.8633, 0.314, 0.8676, 0.314, 0.8676, 0.3635, 0.8633, 0.3635, 0.5402, 0.8635, 0.5402, 0.814, 0.5908, 0.814, 0.5908, 0.8635, 0.05055, 0.8628, 0.1011, 0.8628, 0.1011, 0.9169, 0.05055, 0.9169, 0.9228, 0.3635, 0.9228, 0.314, 0.9328, 0.314, 0.9328, 0.3635, 0.8676, 0.3635, 0.8676, 0.314, 0.9228, 0.314, 0.9228, 0.3635, 0.7814, 0.1853, 0.7814, 0.1358, 0.8366, 0.1358, 0.8366, 0.1853, 0.0, 0.9309, 0.05055, 0.9309, 0.05055, 0.9849, 1.205e-08, 0.9849, 0.1516, 0.7804, 0.1516, 0.8299, 0.1011, 0.8299, 0.1011, 0.7804, 0.8366, 0.1853, 0.8366, 0.1358, 0.8467, 0.1358, 0.8467, 0.1853, 0.9328, 0.314, 0.9228, 0.314, 0.9228, 0.03358, 0.9328, 0.03358, 0.05055, 0.9169, 0.1011, 0.9169, 0.1011, 0.9267, 0.05055, 0.9267, 0.5908, 0.5336, 0.5402, 0.5336, 0.5402, 0.5, 0.5908, 0.5, 0.1516, 0.7804, 0.1011, 0.7804, 0.1011, 0.5, 0.1516, 0.5, 0.8366, 0.1853, 0.8467, 0.1853, 0.8467, 0.4657, 0.8366, 0.4657, 0.5908, 0.814, 0.5402, 0.814, 0.5402, 0.5336, 0.5908, 0.5336, 0.1783, 0.6485, 0.1783, 0.6981, 0.1683, 0.6981, 0.1683, 0.6485, 0.8366, 0.4657, 0.8467, 0.4657, 0.8467, 0.4993, 0.8366, 0.4993, 0.1683, 0.6485, 0.1683, 0.6981, 0.1608, 0.6981, 0.1608, 0.6485, 0.9328, 0.03358, 0.9228, 0.03358, 0.9228, 0.0, 0.9328, 0.0, 0.8542, 0.4993, 0.8542, 0.4657, 0.8633, 0.4657, 0.8633, 0.4993, 0.8467, 0.4993, 0.8467, 0.4657, 0.8542, 0.4657, 0.8542, 0.4993, 0.1862, 0.5, 0.1862, 0.5495, 0.1787, 0.5495, 0.1787, 0.5, 0.9328, 0.03358, 0.9328, 0.0, 0.9403, 0.0, 0.9403, 0.03358, 0.05055, 0.5336, 3.013e-09, 0.5336, 0.0, 0.5, 0.05055, 0.5, 0.2369, 0.5, 0.2875, 0.5, 0.2875, 0.7794, 0.2369, 0.7794, 0.9403, 0.03358, 0.9403, 0.0, 0.9495, 0.0, 0.9495, 0.03358, 0.1608, 0.6485, 0.1608, 0.6981, 0.1516, 0.6981, 0.1516, 0.6485, 5.423e-08, 0.8129, 0.05055, 0.8129, 0.05055, 0.8628, 5.724e-08, 0.8628, 0.9403, 0.03358, 0.9495, 0.03358, 0.9495, 0.3129, 0.9403, 0.3129, 0.8633, 0.4657, 0.8542, 0.4657, 0.8542, 0.1863, 0.8633, 0.1863, 3.013e-09, 0.5336, 0.05055, 0.5336, 0.05055, 0.8129, 5.423e-08, 0.8129, 0.7516, 0.5, 0.7516, 0.5495, 0.7424, 0.5495, 0.7424, 0.5, 0.8633, 0.1863, 0.8542, 0.1863, 0.8542, 0.1365, 0.8633, 0.1365, 0.2369, 0.7794, 0.2875, 0.7794, 0.2875, 0.8292, 0.2369, 0.8292, 0.9403, 0.3129, 0.9495, 0.3129, 0.9495, 0.3628, 0.9403, 0.3628, 0.7535, 0.6981, 0.7492, 0.6981, 0.7492, 0.6485, 0.7535, 0.6485, 0.7814, 0.1358, 0.7771, 0.1358, 0.7771, 0.0, 0.7814, 0.0, 0.8633, 0.3635, 0.8676, 0.3635, 0.8676, 0.4993, 0.8633, 0.4993, 0.1864, 0.8292, 0.2369, 0.8292, 0.2369, 0.965, 0.1864, 0.965, 0.4897, 0.8292, 0.4897, 0.8334, 0.4391, 0.8334, 0.4391, 0.8292, 0.1943, 0.1365, 0.1985, 0.1365, 0.1986, 0.186, 0.1943, 0.186, 0.4391, 0.8299, 0.4391, 0.8341, 0.3886, 0.8341, 0.3886, 0.8299, 1.964e-06, 0.314, 0.004264, 0.314, 0.004262, 0.3635, 0.0, 0.3635, 0.338, 0.8795, 0.338, 0.8299, 0.3886, 0.8299, 0.3886, 0.8795, 0.4391, 0.8334, 0.4897, 0.8334, 0.4897, 0.9472, 0.4391, 0.9472, 0.1204, 0.3635, 0.1204, 0.314, 0.1305, 0.314, 0.1305, 0.3635, 0.004262, 0.3635, 0.004264, 0.314, 0.1204, 0.314, 0.1204, 0.3635, 0.1986, 0.186, 0.1985, 0.1365, 0.3147, 0.1365, 0.3147, 0.186, 0.3886, 0.8341, 0.4391, 0.8341, 0.4391, 0.9479, 0.3886, 0.9479, 0.338, 0.5495, 0.338, 0.5, 0.3886, 0.5, 0.3886, 0.5495, 0.3147, 0.186, 0.3147, 0.1365, 0.3248, 0.1365, 0.3248, 0.186, 0.1305, 0.314, 0.1204, 0.314, 0.1205, 0.03358, 0.1305, 0.03358, 0.4391, 0.9472, 0.4897, 0.9472, 0.4897, 0.957, 0.4391, 0.957, 0.6919, 0.5336, 0.6413, 0.5336, 0.6413, 0.5, 0.6919, 0.5, 0.338, 0.5495, 0.3886, 0.5495, 0.3886, 0.8299, 0.338, 0.8299, 0.3147, 0.186, 0.3248, 0.186, 0.3248, 0.4664, 0.3147, 0.4664, 0.6919, 0.814, 0.6413, 0.814, 0.6413, 0.5336, 0.6919, 0.5336, 0.1787, 0.5495, 0.1787, 0.599, 0.1687, 0.599, 0.1687, 0.5495, 0.3147, 0.4664, 0.3248, 0.4664, 0.3248, 0.5, 0.3147, 0.5, 0.1687, 0.5495, 0.1687, 0.599, 0.1608, 0.599, 0.1608, 0.5495, 0.1305, 0.03358, 0.1205, 0.03358, 0.1205, 0.0, 0.1305, 3.778e-07, 0.3327, 0.5, 0.3327, 0.4664, 0.3418, 0.4664, 0.3418, 0.5, 0.3248, 0.5, 0.3248, 0.4664, 0.3327, 0.4664, 0.3327, 0.5, 0.1862, 0.599, 0.1862, 0.6485, 0.1783, 0.6485, 0.1783, 0.599, 0.1305, 0.03358, 0.1305, 3.778e-07, 0.1384, 6.611e-07, 0.1384, 0.03358, 0.9495, 0.2794, 1.0, 0.2794, 1.0, 0.3129, 0.9495, 0.3129, 0.4391, 0.5, 0.4897, 0.5, 0.4897, 0.7794, 0.4391, 0.7794, 0.1384, 0.03358, 0.1384, 6.611e-07, 0.1475, 1.039e-06, 0.1475, 0.03358, 0.1608, 0.5495, 0.1608, 0.599, 0.1516, 0.599, 0.1516, 0.5495, 0.5379, 0.9282, 0.5379, 0.9777, 0.4979, 0.9777, 0.4979, 0.9282, 0.1384, 0.03358, 0.1475, 0.03358, 0.1475, 0.3129, 0.1384, 0.3129, 0.3418, 0.4664, 0.3327, 0.4664, 0.3327, 0.1871, 0.3418, 0.1871, 1.0, 0.2794, 0.9495, 0.2794, 0.9495, 0.0, 1.0, 0.0, 0.5402, 0.8292, 0.5402, 0.8787, 0.5311, 0.8787, 0.5311, 0.8292, 0.3418, 0.1871, 0.3327, 0.1871, 0.3327, 0.1372, 0.3418, 0.1372, 0.4391, 0.7794, 0.4897, 0.7794, 0.4897, 0.8292, 0.4391, 0.8292, 0.1384, 0.3129, 0.1475, 0.3129, 0.1475, 0.3628, 0.1384, 0.3628, 0.3818, 0.1871, 0.3818, 0.1372, 0.3886, 0.1372, 0.3886, 0.1871, 0.3418, 0.1871, 0.3418, 0.1372, 0.3818, 0.1372, 0.3818, 0.1871, 0.1475, 0.3628, 0.1475, 0.3129, 0.1875, 0.3129, 0.1875, 0.3628, 0.5311, 0.8292, 0.5311, 0.8787, 0.4911, 0.8787, 0.4911, 0.8292, 1.0, 0.8129, 0.9495, 0.8129, 0.9495, 0.7631, 1.0, 0.7631, 0.4979, 0.9282, 0.4979, 0.9777, 0.4911, 0.9777, 0.4911, 0.9282, 0.1875, 0.3628, 0.1875, 0.3129, 0.1943, 0.3129, 0.1943, 0.3628, 0.3886, 0.1372, 0.3818, 0.1372, 0.3818, 2.597e-07, 0.3886, 0.0, 0.7492, 0.6485, 0.7492, 0.6981, 0.7424, 0.6981, 0.7424, 0.6485, 0.6919, 0.9512, 0.6413, 0.9512, 0.6413, 0.814, 0.6919, 0.814, 0.1875, 0.3628, 0.1943, 0.3628, 0.1943, 0.5, 0.1875, 0.5, 1.0, 0.7631, 0.9495, 0.7631, 0.9495, 0.6259, 1.0, 0.6259, 0.5908, 0.8635, 0.6413, 0.8635, 0.6413, 0.9993, 0.5908, 0.9993, 0.7771, 0.635, 0.7814, 0.635, 0.7814, 0.6846, 0.7771, 0.6846, 0.1011, 0.9267, 0.1011, 0.9309, 0.05055, 0.9309, 0.05055, 0.9267, 0.9495, 0.6846, 0.9452, 0.6846, 0.9452, 0.635, 0.9495, 0.635, 0.5908, 0.8635, 0.5908, 0.814, 0.6413, 0.814, 0.6413, 0.8635, 0.0, 0.8628, 0.05055, 0.8628, 0.05055, 0.9169, 9.039e-09, 0.9169, 0.89, 0.635, 0.89, 0.6846, 0.8799, 0.6846, 0.8799, 0.635, 0.9452, 0.635, 0.9452, 0.6846, 0.89, 0.6846, 0.89, 0.635, 0.7814, 0.6846, 0.7814, 0.635, 0.8366, 0.635, 0.8366, 0.6846, 0.05055, 0.9309, 0.1011, 0.9309, 0.1011, 0.9849, 0.05055, 0.9849, 0.3886, 0.5495, 0.3886, 0.5, 0.4391, 0.5, 0.4391, 0.5495, 0.8366, 0.6846, 0.8366, 0.635, 0.8467, 0.635, 0.8467, 0.6846, 0.8799, 0.6846, 0.89, 0.6846, 0.89, 0.965, 0.8799, 0.965, 9.039e-09, 0.9169, 0.05055, 0.9169, 0.05055, 0.9267, 9.039e-09, 0.9267, 0.6413, 0.5336, 0.5908, 0.5336, 0.5908, 0.5, 0.6413, 0.5, 0.3886, 0.5495, 0.4391, 0.5495, 0.4391, 0.8299, 0.3886, 0.8299, 0.8366, 0.6846, 0.8467, 0.6846, 0.8467, 0.965, 0.8366, 0.965, 0.6413, 0.814, 0.5908, 0.814, 0.5908, 0.5336, 0.6413, 0.5336, 0.1783, 0.599, 0.1783, 0.6485, 0.1683, 0.6485, 0.1683, 0.599, 0.8366, 0.965, 0.8467, 0.965, 0.8467, 0.9986, 0.8366, 0.9986, 0.1683, 0.599, 0.1683, 0.6485, 0.1608, 0.6485, 0.1608, 0.599, 0.8799, 0.965, 0.89, 0.965, 0.89, 0.9986, 0.8799, 0.9986, 0.8542, 0.9986, 0.8542, 0.965, 0.8633, 0.965, 0.8633, 0.9986, 0.8467, 0.9986, 0.8467, 0.965, 0.8542, 0.965, 0.8542, 0.9986, 0.1862, 0.5495, 0.1862, 0.599, 0.1787, 0.599, 0.1787, 0.5495, 0.8799, 0.965, 0.8799, 0.9986, 0.8724, 0.9986, 0.8724, 0.965, 0.05055, 0.8292, 0.1011, 0.8292, 0.1011, 0.8628, 0.05055, 0.8628, 0.1864, 0.5, 0.2369, 0.5, 0.2369, 0.7794, 0.1864, 0.7794, 0.8724, 0.965, 0.8724, 0.9986, 0.8633, 0.9986, 0.8633, 0.965, 0.1608, 0.599, 0.1608, 0.6485, 0.1516, 0.6485, 0.1516, 0.599, 0.1011, 0.5498, 0.05055, 0.5498, 0.05055, 0.5, 0.1011, 0.5, 0.8724, 0.965, 0.8633, 0.965, 0.8633, 0.6856, 0.8724, 0.6856, 0.8633, 0.965, 0.8542, 0.965, 0.8542, 0.6856, 0.8633, 0.6856, 0.1011, 0.8292, 0.05055, 0.8292, 0.05055, 0.5498, 0.1011, 0.5498, 0.7516, 0.5495, 0.7516, 0.599, 0.7424, 0.599, 0.7424, 0.5495, 0.8633, 0.6856, 0.8542, 0.6856, 0.8542, 0.6358, 0.8633, 0.6358, 0.1864, 0.7794, 0.2369, 0.7794, 0.2369, 0.8292, 0.1864, 0.8292, 0.8724, 0.6856, 0.8633, 0.6856, 0.8633, 0.6358, 0.8724, 0.6358, 0.7535, 0.6485, 0.7492, 0.6485, 0.7492, 0.599, 0.7535, 0.599, 0.7814, 0.635, 0.7771, 0.635, 0.7771, 0.4993, 0.7814, 0.4993, 0.9495, 0.635, 0.9452, 0.635, 0.9452, 0.4993, 0.9495, 0.4993, 0.2875, 0.965, 0.2369, 0.965, 0.2369, 0.8292, 0.2875, 0.8292, 0.1516, 0.8299, 0.1516, 0.8341, 0.1011, 0.8341, 0.1011, 0.8299, 0.5829, 0.1365, 0.5871, 0.1365, 0.5871, 0.186, 0.5829, 0.186, 0.338, 0.8299, 0.338, 0.8341, 0.2875, 0.8341, 0.2875, 0.8299, 0.3886, 0.314, 0.3928, 0.314, 0.3928, 0.3635, 0.3886, 0.3635, 0.338, 0.8795, 0.3886, 0.8795, 0.3886, 0.929, 0.338, 0.929, 0.1011, 0.8341, 0.1516, 0.8341, 0.1516, 0.9479, 0.1011, 0.9479, 0.509, 0.3635, 0.509, 0.314, 0.5191, 0.314, 0.5191, 0.3635, 0.3928, 0.3635, 0.3928, 0.314, 0.509, 0.314, 0.509, 0.3635, 0.5871, 0.186, 0.5871, 0.1365, 0.7033, 0.1365, 0.7033, 0.186, 0.2875, 0.8341, 0.338, 0.8341, 0.338, 0.9479, 0.2875, 0.9479, 0.2875, 0.5495, 0.2875, 0.5, 0.338, 0.5, 0.338, 0.5495, 0.7033, 0.186, 0.7033, 0.1365, 0.7133, 0.1365, 0.7133, 0.186, 0.5191, 0.314, 0.509, 0.314, 0.509, 0.03358, 0.5191, 0.03358, 0.1011, 0.9479, 0.1516, 0.9479, 0.1516, 0.9578, 0.1011, 0.9578, 0.6919, 0.7804, 0.7424, 0.7804, 0.7424, 0.814, 0.6919, 0.814, 0.2875, 0.5495, 0.338, 0.5495, 0.338, 0.8299, 0.2875, 0.8299, 0.7033, 0.186, 0.7133, 0.186, 0.7134, 0.4664, 0.7033, 0.4664, 0.6919, 0.5, 0.7424, 0.5, 0.7424, 0.7804, 0.6919, 0.7804, 0.1516, 0.5495, 0.1516, 0.5, 0.1617, 0.5, 0.1617, 0.5495, 0.7033, 0.4664, 0.7134, 0.4664, 0.7134, 0.5, 0.7033, 0.5, 0.1617, 0.5495, 0.1617, 0.5, 0.1696, 0.5, 0.1696, 0.5495, 0.5191, 0.03358, 0.509, 0.03358, 0.509, 0.0, 0.5191, 3.778e-07, 0.7212, 0.5, 0.7212, 0.4664, 0.7304, 0.4664, 0.7304, 0.5, 0.7134, 0.5, 0.7134, 0.4664, 0.7212, 0.4664, 0.7212, 0.5, 0.1862, 0.6485, 0.1862, 0.6981, 0.1783, 0.6981, 0.1783, 0.6485, 0.5191, 0.03358, 0.5191, 3.778e-07, 0.527, 6.611e-07, 0.527, 0.03358, 0.9495, 0.5923, 1.0, 0.5923, 1.0, 0.6259, 0.9495, 0.6259, 0.5402, 0.8292, 0.4897, 0.8292, 0.4897, 0.5498, 0.5402, 0.5498, 0.527, 0.03358, 0.527, 6.611e-07, 0.5361, 1.039e-06, 0.5361, 0.03358, 0.1696, 0.5495, 0.1696, 0.5, 0.1787, 0.5, 0.1787, 0.5495, 0.3848, 0.929, 0.3848, 0.9785, 0.3448, 0.9785, 0.3448, 0.929, 0.527, 0.03358, 0.5361, 0.03358, 0.5361, 0.3129, 0.5269, 0.3129, 0.7304, 0.4664, 0.7212, 0.4664, 0.7212, 0.1871, 0.7304, 0.1871, 1.0, 0.5923, 0.9495, 0.5923, 0.9495, 0.3129, 1.0, 0.3129, 0.5402, 0.8787, 0.5402, 0.9282, 0.5311, 0.9282, 0.5311, 0.8787, 0.7304, 0.1871, 0.7212, 0.1871, 0.7212, 0.1372, 0.7304, 0.1372, 0.5402, 0.5498, 0.4897, 0.5498, 0.4897, 0.5, 0.5402, 0.5, 0.5269, 0.3129, 0.5361, 0.3129, 0.5361, 0.3628, 0.5269, 0.3628, 0.7704, 0.1871, 0.7704, 0.1372, 0.7771, 0.1372, 0.7771, 0.1871, 0.7304, 0.1871, 0.7304, 0.1372, 0.7704, 0.1372, 0.7704, 0.1871, 0.5361, 0.3628, 0.5361, 0.3129, 0.5761, 0.3129, 0.5761, 0.3628, 0.5311, 0.8787, 0.5311, 0.9282, 0.4911, 0.9282, 0.4911, 0.8787, 1.0, 1.0, 0.9495, 1.0, 0.9495, 0.9502, 1.0, 0.9502, 0.3448, 0.929, 0.3448, 0.9785, 0.338, 0.9785, 0.338, 0.929, 0.5761, 0.3628, 0.5761, 0.3129, 0.5829, 0.3129, 0.5829, 0.3628, 0.7771, 0.1372, 0.7704, 0.1372, 0.7704, 2.538e-07, 0.7771, 0.0, 0.7492, 0.599, 0.7492, 0.6485, 0.7424, 0.6485, 0.7424, 0.599, 0.6919, 0.814, 0.7424, 0.814, 0.7424, 0.9512, 0.6919, 0.9512, 0.5761, 0.3628, 0.5829, 0.3628, 0.5829, 0.5, 0.5761, 0.5, 1.0, 0.9502, 0.9495, 0.9502, 0.9495, 0.8129, 1.0, 0.8129])
me_cube_007.use_remesh_preserve_volume = False
me_cube_007.use_remesh_preserve_attributes = False
me_cube_007.use_mirror_vertex_groups = False
me_cube_007.update()
me_plane_006 = bpy.data.meshes.new('Plane.006')
me_plane_006.from_pydata([(-7.686, 13.12, 15.29), (-2.754, 13.12, 15.29), (-7.686, 13.31, 15.25), (-2.754, 13.31, 15.25), (-7.686, 13.31, 15.22), (-7.686, 13.12, 15.26), (-2.754, 13.12, 15.26), (-2.754, 13.31, 15.22), (-7.686, 13.19, 15.4), (-2.754, 13.19, 15.4), (-7.686, 13.39, 15.36), (-2.754, 13.39, 15.36), (-7.686, 13.39, 15.33), (-7.686, 13.19, 15.37), (-2.754, 13.19, 15.37), (-2.754, 13.39, 15.33), (-7.686, 13.34, 15.48), (-2.754, 13.34, 15.48), (-7.686, 13.53, 15.44), (-2.754, 13.53, 15.44), (-7.686, 13.53, 15.41), (-7.686, 13.34, 15.45), (-2.754, 13.34, 15.45), (-2.754, 13.53, 15.41), (-7.686, 13.48, 15.56), (-2.754, 13.48, 15.56), (-7.686, 13.68, 15.51), (-2.754, 13.68, 15.51), (-7.686, 13.68, 15.48), (-7.686, 13.48, 15.53), (-2.754, 13.48, 15.53), (-2.754, 13.68, 15.48), (-7.686, 13.63, 15.63), (-2.754, 13.63, 15.63), (-7.686, 13.82, 15.59), (-2.754, 13.82, 15.59), (-7.686, 13.82, 15.56), (-7.686, 13.63, 15.6), (-2.754, 13.63, 15.6), (-2.754, 13.82, 15.56), (2.787, 5.685, 4.594), (7.718, 5.685, 4.594), (2.787, 5.88, 4.549), (7.718, 5.88, 4.549), (2.787, 5.88, 4.519), (2.787, 5.685, 4.564), (7.718, 5.685, 4.564), (7.718, 5.88, 4.519), (2.787, 5.76, 4.703), (7.718, 5.76, 4.703), (2.787, 5.955, 4.658), (7.718, 5.955, 4.658), (2.787, 5.955, 4.628), (2.787, 5.76, 4.673), (7.718, 5.76, 4.673), (7.718, 5.955, 4.628), (2.787, 5.905, 4.78), (7.718, 5.905, 4.78), (2.787, 6.1, 4.735), (7.718, 6.1, 4.735), (2.787, 6.1, 4.705), (2.787, 5.905, 4.75), (7.718, 5.905, 4.75), (7.718, 6.1, 4.705), (2.787, 6.049, 4.857), (7.718, 6.049, 4.857), (2.787, 6.245, 4.812), (7.718, 6.245, 4.812), (2.787, 6.245, 4.782), (2.787, 6.049, 4.827), (7.718, 6.049, 4.827), (7.718, 6.245, 4.782), (2.787, 6.194, 4.934), (7.718, 6.194, 4.934), (2.787, 6.389, 4.889), (7.718, 6.389, 4.889), (2.787, 6.389, 4.859), (2.787, 6.194, 4.904), (7.718, 6.194, 4.904), (7.718, 6.389, 4.859), (-7.687, 5.685, 4.594), (-2.755, 5.685, 4.594), (-7.687, 5.88, 4.549), (-2.755, 5.88, 4.549), (-7.687, 5.88, 4.519), (-7.687, 5.685, 4.564), (-2.755, 5.685, 4.564), (-2.755, 5.88, 4.519), (-7.687, 5.76, 4.703), (-2.755, 5.76, 4.703), (-7.687, 5.955, 4.658), (-2.755, 5.955, 4.658), (-7.687, 5.955, 4.628), (-7.687, 5.76, 4.673), (-2.755, 5.76, 4.673), (-2.755, 5.955, 4.628), (-7.687, 5.905, 4.78), (-2.755, 5.905, 4.78), (-7.687, 6.1, 4.735), (-2.755, 6.1, 4.735), (-7.687, 6.1, 4.705), (-7.687, 5.905, 4.75), (-2.755, 5.905, 4.75), (-2.755, 6.1, 4.705), (-7.687, 6.049, 4.857), (-2.755, 6.049, 4.857), (-7.687, 6.245, 4.812), (-2.755, 6.245, 4.812), (-7.687, 6.245, 4.782), (-7.687, 6.049, 4.827), (-2.755, 6.049, 4.827), (-2.755, 6.245, 4.782), (-7.687, 6.194, 4.934), (-2.755, 6.194, 4.934), (-7.687, 6.389, 4.889), (-2.755, 6.389, 4.889), (-7.687, 6.389, 4.859), (-7.687, 6.194, 4.904), (-2.755, 6.194, 4.904), (-2.755, 6.389, 4.859), (2.787, 13.12, 15.29), (7.718, 13.12, 15.29), (2.787, 13.31, 15.25), (7.718, 13.31, 15.25), (2.787, 13.31, 15.22), (2.787, 13.12, 15.26), (7.718, 13.12, 15.26), (7.718, 13.31, 15.22), (2.787, 13.19, 15.4), (7.718, 13.19, 15.4), (2.787, 13.39, 15.36), (7.718, 13.39, 15.36), (2.787, 13.39, 15.33), (2.787, 13.19, 15.37), (7.718, 13.19, 15.37), (7.718, 13.39, 15.33), (2.787, 13.34, 15.48), (7.718, 13.34, 15.48), (2.787, 13.53, 15.44), (7.718, 13.53, 15.44), (2.787, 13.53, 15.41), (2.787, 13.34, 15.45), (7.718, 13.34, 15.45), (7.718, 13.53, 15.41), (2.787, 13.48, 15.56), (7.718, 13.48, 15.56), (2.787, 13.68, 15.51), (7.718, 13.68, 15.51), (2.787, 13.68, 15.48), (2.787, 13.48, 15.53), (7.718, 13.48, 15.53), (7.718, 13.68, 15.48), (2.787, 13.63, 15.63), (7.718, 13.63, 15.63), (2.787, 13.82, 15.59), (7.718, 13.82, 15.59), (2.787, 13.82, 15.56), (2.787, 13.63, 15.6), (7.718, 13.63, 15.6), (7.718, 13.82, 15.56)], [], [(0, 1, 3, 2), (5, 4, 7, 6), (3, 7, 4, 2), (0, 5, 6, 1), (1, 6, 7, 3), (2, 4, 5, 0), (8, 9, 11, 10), (13, 12, 15, 14), (11, 15, 12, 10), (8, 13, 14, 9), (9, 14, 15, 11), (10, 12, 13, 8), (16, 17, 19, 18), (21, 20, 23, 22), (19, 23, 20, 18), (16, 21, 22, 17), (17, 22, 23, 19), (18, 20, 21, 16), (24, 25, 27, 26), (29, 28, 31, 30), (27, 31, 28, 26), (24, 29, 30, 25), (25, 30, 31, 27), (26, 28, 29, 24), (32, 33, 35, 34), (37, 36, 39, 38), (35, 39, 36, 34), (32, 37, 38, 33), (33, 38, 39, 35), (34, 36, 37, 32), (40, 41, 43, 42), (45, 44, 47, 46), (43, 47, 44, 42), (40, 45, 46, 41), (41, 46, 47, 43), (42, 44, 45, 40), (48, 49, 51, 50), (53, 52, 55, 54), (51, 55, 52, 50), (48, 53, 54, 49), (49, 54, 55, 51), (50, 52, 53, 48), (56, 57, 59, 58), (61, 60, 63, 62), (59, 63, 60, 58), (56, 61, 62, 57), (57, 62, 63, 59), (58, 60, 61, 56), (64, 65, 67, 66), (69, 68, 71, 70), (67, 71, 68, 66), (64, 69, 70, 65), (65, 70, 71, 67), (66, 68, 69, 64), (72, 73, 75, 74), (77, 76, 79, 78), (75, 79, 76, 74), (72, 77, 78, 73), (73, 78, 79, 75), (74, 76, 77, 72), (80, 81, 83, 82), (85, 84, 87, 86), (83, 87, 84, 82), (80, 85, 86, 81), (81, 86, 87, 83), (82, 84, 85, 80), (88, 89, 91, 90), (93, 92, 95, 94), (91, 95, 92, 90), (88, 93, 94, 89), (89, 94, 95, 91), (90, 92, 93, 88), (96, 97, 99, 98), (101, 100, 103, 102), (99, 103, 100, 98), (96, 101, 102, 97), (97, 102, 103, 99), (98, 100, 101, 96), (104, 105, 107, 106), (109, 108, 111, 110), (107, 111, 108, 106), (104, 109, 110, 105), (105, 110, 111, 107), (106, 108, 109, 104), (112, 113, 115, 114), (117, 116, 119, 118), (115, 119, 116, 114), (112, 117, 118, 113), (113, 118, 119, 115), (114, 116, 117, 112), (120, 121, 123, 122), (125, 124, 127, 126), (123, 127, 124, 122), (120, 125, 126, 121), (121, 126, 127, 123), (122, 124, 125, 120), (128, 129, 131, 130), (133, 132, 135, 134), (131, 135, 132, 130), (128, 133, 134, 129), (129, 134, 135, 131), (130, 132, 133, 128), (136, 137, 139, 138), (141, 140, 143, 142), (139, 143, 140, 138), (136, 141, 142, 137), (137, 142, 143, 139), (138, 140, 141, 136), (144, 145, 147, 146), (149, 148, 151, 150), (147, 151, 148, 146), (144, 149, 150, 145), (145, 150, 151, 147), (146, 148, 149, 144), (152, 153, 155, 154), (157, 156, 159, 158), (155, 159, 156, 154), (152, 157, 158, 153), (153, 158, 159, 155), (154, 156, 157, 152)])
me_plane_006.use_remesh_preserve_volume = False
me_plane_006.use_remesh_preserve_attributes = False
me_plane_006.use_mirror_vertex_groups = False
me_plane_006.update()
me_cube_016 = bpy.data.meshes.new('Cube.016')
me_cube_016.from_pydata([(-0.3908, -0.000203, -0.009249), (-0.3908, -0.000203, 1.991), (-0.3908, 0.2999, -0.009249), (-0.3908, 0.2999, 1.991), (1.609, -0.000203, -0.009249), (1.609, -0.000203, 1.991), (1.609, 0.2999, -0.009249), (1.609, 0.2999, 1.991), (-0.3908, -0.000203, -9.609), (-0.3908, -0.000203, -7.609), (-0.3908, 0.2999, -9.609), (-0.3908, 0.2999, -7.609), (1.609, -0.000203, -9.609), (1.609, -0.000203, -7.609), (1.609, 0.2999, -9.609), (1.609, 0.2999, -7.609), (-0.3908, -0.000203, -6.409), (-0.3908, -0.000203, -4.409), (-0.3908, 0.2999, -6.409), (-0.3908, 0.2999, -4.409), (1.609, -0.000203, -6.409), (1.609, -0.000203, -4.409), (1.609, 0.2999, -6.409), (1.609, 0.2999, -4.409), (-0.3908, -0.000203, -3.209), (-0.3908, -0.000203, -1.209), (-0.3908, 0.2999, -3.209), (-0.3908, 0.2999, -1.209), (1.609, -0.000203, -3.209), (1.609, -0.000203, -1.209), (1.609, 0.2999, -3.209), (1.609, 0.2999, -1.209)], [], [(0, 1, 3, 2), (2, 3, 7, 6), (6, 7, 5, 4), (4, 5, 1, 0), (2, 6, 4, 0), (7, 3, 1, 5), (8, 9, 11, 10), (10, 11, 15, 14), (14, 15, 13, 12), (12, 13, 9, 8), (10, 14, 12, 8), (15, 11, 9, 13), (16, 17, 19, 18), (18, 19, 23, 22), (22, 23, 21, 20), (20, 21, 17, 16), (18, 22, 20, 16), (23, 19, 17, 21), (24, 25, 27, 26), (26, 27, 31, 30), (30, 31, 29, 28), (28, 29, 25, 24), (26, 30, 28, 24), (31, 27, 25, 29)])
_uv = me_cube_016.uv_layers.new(name='UVMap')
_uv.uv.foreach_set('vector', [0.6142, 1.0, 0.6142, 0.6667, 0.6571, 0.6667, 0.6571, 1.0, 0.2857, 0.3333, 3.406e-08, 0.3333, 0.0, 3.974e-08, 0.2857, 0.0, 0.9856, 0.3333, 0.9856, 0.6667, 0.9428, 0.6667, 0.9428, 0.3333, 0.2857, 0.3333, 0.2857, 1.987e-08, 0.5714, 0.0, 0.5714, 0.3333, 0.8999, 0.3333, 0.8999, 0.0, 0.9428, 0.0, 0.9428, 0.3333, 0.7, 0.6667, 0.7, 1.0, 0.6571, 1.0, 0.6571, 0.6667, 0.8571, 0.3333, 0.8571, 0.0, 0.8999, 0.0, 0.8999, 0.3333, 0.2857, 1.0, 0.2857, 0.6667, 0.5714, 0.6667, 0.5714, 1.0, 1.0, 0.6667, 1.0, 1.0, 0.9571, 1.0, 0.9571, 0.6667, 0.5714, 0.6667, 0.5714, 0.3333, 0.8571, 0.3333, 0.8571, 0.6667, 0.8714, 1.0, 0.8714, 0.6667, 0.9143, 0.6667, 0.9143, 1.0, 0.7428, 0.6667, 0.7428, 1.0, 0.7, 1.0, 0.7, 0.6667, 0.5714, 1.0, 0.5714, 0.6667, 0.6142, 0.6667, 0.6142, 1.0, 0.8571, 0.0, 0.8571, 0.3333, 0.5714, 0.3333, 0.5714, 0.0, 0.9571, 0.6667, 0.9571, 1.0, 0.9143, 1.0, 0.9143, 0.6667, 3.406e-08, 0.6667, 0.0, 0.3333, 0.2857, 0.3333, 0.2857, 0.6667, 0.8999, 0.6667, 0.8999, 0.3333, 0.9428, 0.3333, 0.9428, 0.6667, 0.8285, 0.6667, 0.8285, 1.0, 0.7857, 1.0, 0.7857, 0.6667, 0.8285, 1.0, 0.8285, 0.6667, 0.8714, 0.6667, 0.8714, 1.0, 0.2857, 0.6667, 0.2857, 0.3333, 0.5714, 0.3333, 0.5714, 0.6667, 0.9856, 0.0, 0.9856, 0.3333, 0.9428, 0.3333, 0.9428, 0.0, 1.703e-08, 1.0, 0.0, 0.6667, 0.2857, 0.6667, 0.2857, 1.0, 0.8571, 0.6667, 0.8571, 0.3333, 0.8999, 0.3333, 0.8999, 0.6667, 0.7857, 0.6667, 0.7857, 1.0, 0.7428, 1.0, 0.7428, 0.6667])
me_cube_016.use_remesh_preserve_volume = False
me_cube_016.use_remesh_preserve_attributes = False
me_cube_016.use_mirror_vertex_groups = False
me_cube_016.update()
me_plane = bpy.data.meshes.new('Plane')
me_plane.from_pydata([(0.3822, -1.089, -6.682e-09), (-0.2144, 0.354, 1.254e-10), (0.2147, 0.3531, 9.934e-11), (0.2145, 0.3116, 4.91e-09), (0.383, 0.3116, 4.818e-09), (0.383, 0.08822, 4.061e-09), (0.6492, 0.08822, 4.015e-09), (0.6492, -0.3133, -3.492e-09), (0.376, -0.3133, -3.492e-09), (0.376, -0.4914, 5.035e-09), (0.65, -0.4914, 5.035e-09), (0.65, -0.9016, -3.545e-09), (0.3822, -0.9016, -3.545e-09), (-0.3822, -1.089, -6.682e-09), (-0.2144, 0.3116, 5.268e-09), (-0.383, 0.3116, 5.347e-09), (-0.383, 0.08768, 4.952e-09), (-0.6492, 0.08768, 5.031e-09), (-0.6492, -0.3133, -4.819e-09), (-0.376, -0.3133, -4.579e-09), (-0.376, -0.4914, 5.745e-09), (-0.65, -0.4914, 6.144e-09), (-0.65, -0.9016, -3.924e-09), (-0.3822, -0.9016, -3.915e-09), (0.1691, -0.09903, 5.317e-10), (0.1685, -0.1304, 4.93e-10), (0.1685, -0.1304, 4.93e-10), (0.4672, -0.1304, -4.583e-11), (0.4672, -0.1304, -4.583e-11), (0.4672, -0.09903, 1.865e-11), (-0.6492, -0.09944, -8.158e-12), (-0.1663, -0.09903, 4.505e-10), (-0.4643, -0.09903, 1.417e-10), (-0.6492, -0.1304, -3.085e-10), (-0.1656, -0.1304, 1.468e-10), (-0.1656, -0.1304, 1.468e-10), (-0.4643, -0.1304, -1.627e-10), (0.65, -0.6862, 1.433e-10), (0.65, -0.7186, 3.508e-11), (0.4665, -0.7161, 4.355e-11), (0.4665, -0.7161, 4.355e-11), (0.1678, -0.7161, -5.055e-10), (0.1678, -0.7161, -5.055e-10), (0.1685, -0.6862, -5.006e-10), (0.1685, -0.6862, -5.006e-10), (0.4665, -0.6862, 1.433e-10), (0.4665, -0.6862, -6.046e-11), (-0.65, -0.685, 6.1e-10), (-0.65, -0.7161, 3.569e-10), (-0.4636, -0.6862, 3.993e-10), (-0.1656, -0.6862, -2.503e-11), (-0.1649, -0.7161, -2.69e-10), (-0.1649, -0.7161, -2.69e-10), (-0.4636, -0.7161, 1.563e-10), (-0.3822, -1.089, -0.04163), (0.3822, -1.089, -0.04163), (-0.2144, 0.354, -0.04163), (0.2147, 0.3531, -0.04163), (0.2145, 0.3116, -0.04163), (0.383, 0.3116, -0.04163), (0.383, 0.08822, -0.04163), (0.6492, 0.08822, -0.04163), (0.6492, -0.3133, -0.04163), (0.376, -0.3133, -0.04163), (0.376, -0.4914, -0.04163), (0.65, -0.4914, -0.04163), (0.65, -0.7186, -0.04163), (0.65, -0.9016, -0.04163), (0.3822, -0.9016, -0.04163), (-0.2144, 0.3116, -0.04163), (-0.383, 0.3116, -0.04163), (-0.383, 0.08768, -0.04163), (-0.6492, 0.08768, -0.04163), (-0.6492, -0.1304, -0.04163), (-0.6492, -0.3133, -0.04163), (-0.376, -0.3133, -0.04163), (-0.376, -0.4914, -0.04163), (-0.65, -0.4914, -0.04163), (-0.65, -0.7161, -0.04163), (-0.65, -0.9016, -0.04163), (-0.3822, -0.9016, -0.04163), (0.1691, -0.09903, -0.04163), (0.1685, -0.1304, -0.04163), (0.1685, -0.1304, -0.04163), (0.4672, -0.1304, -0.04163), (0.4672, -0.1304, -0.04163), (0.4672, -0.09903, -0.04163), (-0.6492, -0.09944, -0.04163), (-0.1663, -0.09903, -0.04163), (-0.4643, -0.09903, -0.04163), (-0.1656, -0.1304, -0.04163), (-0.1656, -0.1304, -0.04163), (-0.4643, -0.1304, -0.04163), (0.65, -0.6862, -0.04163), (0.4665, -0.7161, -0.04163), (0.4665, -0.7161, -0.04163), (0.1678, -0.7161, -0.04163), (0.1678, -0.7161, -0.04163), (0.1685, -0.6862, -0.04163), (0.1685, -0.6862, -0.04163), (0.4665, -0.6862, -0.04163), (0.4665, -0.6862, -0.04163), (-0.65, -0.685, -0.04163), (-0.4636, -0.6862, -0.04163), (-0.1656, -0.6862, -0.04163), (-0.1649, -0.7161, -0.04163), (-0.1649, -0.7161, -0.04163), (-0.4636, -0.7161, -0.04163)], [], [(1, 14, 15, 16, 17, 26, 25, 24, 29, 6, 5, 4, 3, 2), (6, 29, 27), (27, 25, 26, 35, 34, 36, 33, 18, 28), (28, 18, 19, 20, 21, 44, 43, 46, 37, 10, 9, 8, 7, 6, 27), (30, 32, 31, 26, 17), (33, 36, 32, 30), (31, 34, 35, 26), (22, 52, 51, 53, 48), (37, 46, 45), (39, 41, 40), (40, 41, 42, 43, 44, 21, 47, 49, 50, 51, 52, 22, 23, 13, 0, 12, 11, 38, 39), (38, 37, 39), (45, 46, 43), (39, 37, 45), (48, 53, 49, 47), (56, 57, 58, 59, 60, 61, 86, 81, 82, 83, 72, 71, 70, 69), (61, 84, 86), (84, 85, 74, 73, 92, 90, 91, 83, 82), (85, 84, 61, 62, 63, 64, 65, 93, 101, 98, 99, 77, 76, 75, 74), (87, 72, 83, 88, 89), (73, 87, 89, 92), (88, 83, 91, 90), (79, 78, 107, 105, 106), (93, 100, 101), (94, 95, 96), (95, 94, 66, 67, 68, 55, 54, 80, 79, 106, 105, 104, 103, 102, 77, 99, 98, 97, 96), (66, 94, 93), (100, 98, 101), (94, 100, 93), (78, 102, 103, 107), (39, 94, 96, 41), (11, 67, 66, 38), (25, 82, 81, 24), (42, 97, 98, 43), (12, 68, 67, 11), (30, 87, 73, 33), (49, 103, 104, 50), (0, 55, 68, 12), (31, 88, 90, 34), (50, 104, 105, 51), (27, 84, 82, 25), (43, 98, 100, 45), (1, 56, 69, 14), (13, 54, 55, 0), (14, 69, 70, 15), (34, 90, 92, 36), (51, 105, 107, 53), (2, 57, 56, 1), (29, 86, 84, 27), (15, 70, 71, 16), (3, 58, 57, 2), (24, 81, 86, 29), (16, 71, 72, 17), (36, 92, 89, 32), (53, 107, 103, 49), (4, 59, 58, 3), (33, 73, 74, 18), (5, 60, 59, 4), (18, 74, 75, 19), (37, 93, 65, 10), (6, 61, 60, 5), (19, 75, 76, 20), (38, 66, 93, 37), (7, 62, 61, 6), (20, 76, 77, 21), (8, 63, 62, 7), (17, 72, 87, 30), (45, 100, 94, 39), (48, 78, 79, 22), (9, 64, 63, 8), (32, 89, 88, 31), (21, 77, 102, 47), (22, 79, 80, 23), (41, 96, 97, 42), (10, 65, 64, 9), (47, 102, 78, 48), (23, 80, 54, 13)])
_uv = me_plane.uv_layers.new(name='UVMap')
_uv.uv.foreach_set('vector', [0.3325, 0.0, 0.3325, 0.01922, 0.3973, 0.01922, 0.3973, 0.1207, 0.4997, 0.1207, 0.1852, 0.2195, 0.1852, 0.2195, 0.1849, 0.2053, 0.07032, 0.2053, 0.0003046, 0.1204, 0.1027, 0.1204, 0.1027, 0.01922, 0.1675, 0.01922, 0.1674, 0.0004336, 0.0003046, 0.1204, 0.07032, 0.2053, 0.07032, 0.2195, 0.07032, 0.2195, 0.1852, 0.2195, 0.1852, 0.2195, 0.3137, 0.2195, 0.3137, 0.2195, 0.4286, 0.2195, 0.4997, 0.2195, 0.4997, 0.3024, 0.07032, 0.2195, 0.07032, 0.2195, 0.4997, 0.3024, 0.3946, 0.3024, 0.3946, 0.3831, 0.5, 0.3831, 0.1852, 0.4714, 0.1852, 0.4714, 0.07058, 0.4714, 1.605e-07, 0.4714, 2.751e-07, 0.3831, 0.1054, 0.3831, 0.1054, 0.3024, 0.0003048, 0.3024, 0.0003046, 0.1204, 0.07032, 0.2195, 0.4997, 0.2055, 0.4286, 0.2053, 0.314, 0.2053, 0.1852, 0.2195, 0.4997, 0.1207, 0.4997, 0.2195, 0.4286, 0.2195, 0.4286, 0.2053, 0.4997, 0.2055, 0.314, 0.2053, 0.3137, 0.2195, 0.3137, 0.2195, 0.1852, 0.2195, 0.5, 0.5689, 0.3134, 0.4849, 0.3134, 0.4849, 0.4283, 0.4849, 0.5, 0.4849, 1.605e-07, 0.4714, 0.07058, 0.4714, 0.07058, 0.4714, 0.07058, 0.4849, 0.1855, 0.4849, 0.07058, 0.4849, 0.07058, 0.4849, 0.1855, 0.4849, 0.1855, 0.4849, 0.1852, 0.4714, 0.1852, 0.4714, 0.5, 0.3831, 0.5, 0.4708, 0.4283, 0.4714, 0.3137, 0.4714, 0.3134, 0.4849, 0.3134, 0.4849, 0.5, 0.5689, 0.397, 0.5689, 0.397, 0.6536, 0.103, 0.6536, 0.103, 0.5689, 0.0, 0.5689, 1.375e-07, 0.486, 0.07058, 0.4849, 1.375e-07, 0.486, 1.605e-07, 0.4714, 0.07058, 0.4849, 0.07058, 0.4714, 0.07058, 0.4714, 0.1852, 0.4714, 0.07058, 0.4849, 1.605e-07, 0.4714, 0.07058, 0.4714, 0.5, 0.4849, 0.4283, 0.4849, 0.4283, 0.4714, 0.5, 0.4708, 0.6675, 0.0, 0.8326, 0.0004336, 0.8325, 0.01922, 0.8973, 0.01922, 0.8973, 0.1204, 0.9997, 0.1204, 0.9297, 0.2053, 0.8151, 0.2053, 0.8148, 0.2195, 0.8148, 0.2195, 0.5003, 0.1207, 0.6027, 0.1207, 0.6027, 0.01922, 0.6675, 0.01922, 0.9997, 0.1204, 0.9297, 0.2195, 0.9297, 0.2053, 0.9297, 0.2195, 0.9297, 0.2195, 0.5003, 0.3024, 0.5003, 0.2195, 0.5714, 0.2195, 0.6863, 0.2195, 0.6863, 0.2195, 0.8148, 0.2195, 0.8148, 0.2195, 0.9297, 0.2195, 0.9297, 0.2195, 0.9997, 0.1204, 0.9997, 0.3024, 0.8946, 0.3024, 0.8946, 0.3831, 1.0, 0.3831, 1.0, 0.4714, 0.9294, 0.4714, 0.8148, 0.4714, 0.8148, 0.4714, 0.5, 0.3831, 0.6054, 0.3831, 0.6054, 0.3024, 0.5003, 0.3024, 0.5003, 0.2055, 0.5003, 0.1207, 0.8148, 0.2195, 0.686, 0.2053, 0.5714, 0.2053, 0.5003, 0.2195, 0.5003, 0.2055, 0.5714, 0.2053, 0.5714, 0.2195, 0.686, 0.2053, 0.8148, 0.2195, 0.6863, 0.2195, 0.6863, 0.2195, 0.5, 0.5689, 0.5, 0.4849, 0.5717, 0.4849, 0.6866, 0.4849, 0.6866, 0.4849, 1.0, 0.4714, 0.9294, 0.4714, 0.9294, 0.4714, 0.9294, 0.4849, 0.9294, 0.4849, 0.8145, 0.4849, 0.9294, 0.4849, 0.9294, 0.4849, 1.0, 0.486, 1.0, 0.5689, 0.897, 0.5689, 0.897, 0.6536, 0.603, 0.6536, 0.603, 0.5689, 0.5, 0.5689, 0.6866, 0.4849, 0.6866, 0.4849, 0.6863, 0.4714, 0.5717, 0.4714, 0.5, 0.4708, 0.5, 0.3831, 0.8148, 0.4714, 0.8148, 0.4714, 0.8145, 0.4849, 0.8145, 0.4849, 1.0, 0.486, 0.9294, 0.4849, 1.0, 0.4714, 0.9294, 0.4714, 0.8148, 0.4714, 0.9294, 0.4714, 0.9294, 0.4849, 0.9294, 0.4714, 1.0, 0.4714, 0.5, 0.4849, 0.5, 0.4708, 0.5717, 0.4714, 0.5717, 0.4849, 0.1281, 0.6536, 0.1441, 0.6536, 0.1441, 0.789, 0.1281, 0.789, 0.03202, 0.6536, 0.04804, 0.6536, 0.04804, 0.7365, 0.03202, 0.7365, 0.5159, 0.6725, 0.5159, 0.6536, 0.528, 0.6536, 0.528, 0.6725, 0.5758, 0.6536, 0.5758, 0.6725, 0.5643, 0.6725, 0.5643, 0.6536, 0.2882, 0.6536, 0.3042, 0.6536, 0.3042, 0.775, 0.2882, 0.775, 0.09607, 0.7505, 0.08006, 0.7505, 0.08006, 0.7365, 0.09607, 0.7365, 0.1921, 0.7887, 0.1761, 0.7887, 0.1761, 0.6536, 0.1921, 0.6536, 0.4003, 0.6536, 0.4163, 0.6536, 0.4163, 0.7383, 0.4003, 0.7383, 0.528, 0.6725, 0.528, 0.6536, 0.5401, 0.6536, 0.5401, 0.6725, 0.5, 0.6914, 0.5, 0.6725, 0.5115, 0.6725, 0.5115, 0.6914, 0.1441, 0.6536, 0.1601, 0.6536, 0.1601, 0.789, 0.1441, 0.789, 0.1601, 0.6536, 0.1761, 0.6536, 0.1761, 0.7887, 0.1601, 0.7887, 0.4804, 0.6536, 0.4964, 0.6536, 0.4964, 0.6728, 0.4804, 0.6728, 0.01601, 1.0, 1.146e-08, 1.0, 0.0, 0.6536, 0.01601, 0.6536, 0.4643, 0.73, 0.4483, 0.73, 0.4483, 0.6536, 0.4643, 0.6536, 0.09607, 0.6536, 0.1121, 0.6536, 0.1121, 0.789, 0.09607, 0.789, 0.1281, 0.789, 0.1121, 0.789, 0.1121, 0.6536, 0.1281, 0.6536, 0.01601, 0.6536, 0.03202, 0.6536, 0.03202, 0.8481, 0.01601, 0.8481, 0.5643, 0.6536, 0.5643, 0.6725, 0.5522, 0.6725, 0.5522, 0.6536, 0.3523, 0.6536, 0.3683, 0.6536, 0.3683, 0.7551, 0.3523, 0.7551, 0.5159, 0.6536, 0.5159, 0.6725, 0.5, 0.6725, 0.5, 0.6536, 0.2082, 0.7887, 0.1921, 0.7887, 0.1921, 0.6536, 0.2082, 0.6536, 0.3202, 0.6536, 0.3362, 0.6536, 0.3362, 0.7742, 0.3202, 0.7742, 0.5522, 0.6536, 0.5522, 0.6725, 0.5401, 0.6725, 0.5401, 0.6536, 0.523, 0.6725, 0.523, 0.6914, 0.5115, 0.6914, 0.5115, 0.6725, 0.4804, 0.73, 0.4643, 0.73, 0.4643, 0.6536, 0.4804, 0.6536, 0.09607, 0.7365, 0.08006, 0.7365, 0.08006, 0.6536, 0.09607, 0.6536, 0.3843, 0.7549, 0.3683, 0.7549, 0.3683, 0.6536, 0.3843, 0.6536, 0.2722, 0.7774, 0.2562, 0.7774, 0.2562, 0.6536, 0.2722, 0.6536, 0.03202, 0.7512, 0.04804, 0.7512, 0.04804, 0.8395, 0.03202, 0.8395, 0.3362, 0.6536, 0.3523, 0.6536, 0.3523, 0.7742, 0.3362, 0.7742, 0.4163, 0.6536, 0.4323, 0.6536, 0.4323, 0.7343, 0.4163, 0.7343, 0.03202, 0.7365, 0.04804, 0.7365, 0.04804, 0.7512, 0.03202, 0.7512, 0.06405, 0.6536, 0.08006, 0.6536, 0.08006, 0.8355, 0.06405, 0.8355, 0.2402, 0.7778, 0.2242, 0.7778, 0.2242, 0.6536, 0.2402, 0.6536, 0.2722, 0.6536, 0.2882, 0.6536, 0.2882, 0.7774, 0.2722, 0.7774, 0.09607, 0.8353, 0.08006, 0.8353, 0.08006, 0.7505, 0.09607, 0.7505, 0.5344, 0.6725, 0.5344, 0.6914, 0.523, 0.6914, 0.523, 0.6725, 0.06405, 0.7377, 0.04804, 0.7377, 0.04804, 0.6536, 0.06405, 0.6536, 0.4323, 0.6536, 0.4483, 0.6536, 0.4483, 0.7343, 0.4323, 0.7343, 0.2082, 0.6536, 0.2242, 0.6536, 0.2242, 0.7887, 0.2082, 0.7887, 0.06405, 0.8395, 0.04804, 0.8395, 0.04804, 0.7518, 0.06405, 0.7518, 0.3042, 0.6536, 0.3202, 0.6536, 0.3202, 0.775, 0.3042, 0.775, 0.0, 0.0, 0.0, 0.0, 0.0, 0.0, 0.0, 0.0, 0.2562, 0.7778, 0.2402, 0.7778, 0.2402, 0.6536, 0.2562, 0.6536, 0.06405, 0.7518, 0.04804, 0.7518, 0.04804, 0.7377, 0.06405, 0.7377, 0.3843, 0.6536, 0.4003, 0.6536, 0.4003, 0.7383, 0.3843, 0.7383])
me_plane.materials.append(mat_material_001)
me_plane.use_remesh_preserve_volume = False
me_plane.use_remesh_preserve_attributes = False
me_plane.use_mirror_vertex_groups = False
me_plane.update()

# ---- objects
ob_cube_000 = bpy.data.objects.new('Cube.000', me_cube_008)
ob_cube_007 = bpy.data.objects.new('Cube.007', me_cube_007)
ob_plane_001 = bpy.data.objects.new('Plane.001', me_plane_006)
ob_cube_008 = bpy.data.objects.new('Cube.008', me_cube_016)
ob_plane = bpy.data.objects.new('Plane', me_plane)

# ---- transforms, parenting, visibility, modifiers, constraints
ob_cube_000.location = (-0.002728, -0.1914, -1.089)
ob_cube_000.rotation_euler = (0.0, -0.0, -3.142)
ob_cube_000.scale = (0.1351, 0.2895, 0.6064)
ob_cube_000.lineart.crease_threshold = 0.0
ob_cube_007.location = (-0.002728, 0.3871, -1.089)
ob_cube_007.scale = (0.1351, 0.2895, 0.6064)
ob_cube_007.lineart.crease_threshold = 0.0
ob_plane_001.location = (-0.002728, -0.1913, -1.089)
ob_plane_001.rotation_euler = (0.4695, -0.0, 0.0)
ob_plane_001.scale = (0.365, 0.2156, 0.2951)
ob_plane_001.lineart.crease_threshold = 0.0
ob_cube_008.location = (0.02558, 0.6367, 4.153)
ob_cube_008.scale = (-0.04634, 1.93, 0.4825)
ob_cube_008.lineart.crease_threshold = 0.0
ob_plane.location = (-0.002728, 0.3874, 4.973)
ob_plane.rotation_euler = (1.571, -0.0, 0.0)
ob_plane.scale = (6.028, 6.028, 6.028)
ob_plane.lineart.crease_threshold = 0.0

# ---- collection membership
col_collection_1.objects.link(ob_cube_000)
col_collection_1.objects.link(ob_cube_007)
col_collection_1.objects.link(ob_plane_001)
col_collection_1.objects.link(ob_cube_008)
col_collection_1.objects.link(ob_plane)

# ---- scene / render settings (as saved in the file)
scene.frame_start = 1; scene.frame_end = 250; scene.frame_set(1)
scene.render.engine = 'BLENDER_EEVEE_NEXT'
scene.render.resolution_percentage = 50
scene.render.dither_intensity = 0.0
scene.cycles.use_denoising = False
scene.cycles.samples = 128
scene.cycles.sampling_pattern = 'TABULATED_SOBOL'
scene.cycles.use_adaptive_sampling = False
scene.cycles.use_light_tree = False
scene.cycles.blur_glossy = 0.0
scene.cycles.sample_clamp_indirect = 0.0
scene.view_settings.view_transform = 'Standard'
bpy.context.view_layer.update()

# ---- added for rendering (the .blend has no active camera and no usable light): camera, sun
cam_auto = bpy.data.cameras.new('AutoCamera')
cam_auto.lens = 50.0
cam_auto.sensor_width = 36.0
cam_auto.clip_end = 1000.0
ob_auto_camera = bpy.data.objects.new('AutoCamera', cam_auto)
scene.collection.objects.link(ob_auto_camera)
ob_auto_camera.location = (11.1883, -13.0909, 11.7123)
ob_auto_camera.rotation_euler = (1.09748, -7.21219e-08, 0.694738)
scene.camera = ob_auto_camera
light_auto_sun = bpy.data.lights.new('AutoSun', 'SUN')
light_auto_sun.energy = 3.0
light_auto_sun.angle = 0.0523599
ob_auto_sun = bpy.data.objects.new('AutoSun', light_auto_sun)
scene.collection.objects.link(ob_auto_sun)
ob_auto_sun.rotation_euler = (0.872665, 0.174533, 0.523599)
bpy.context.view_layer.update()

